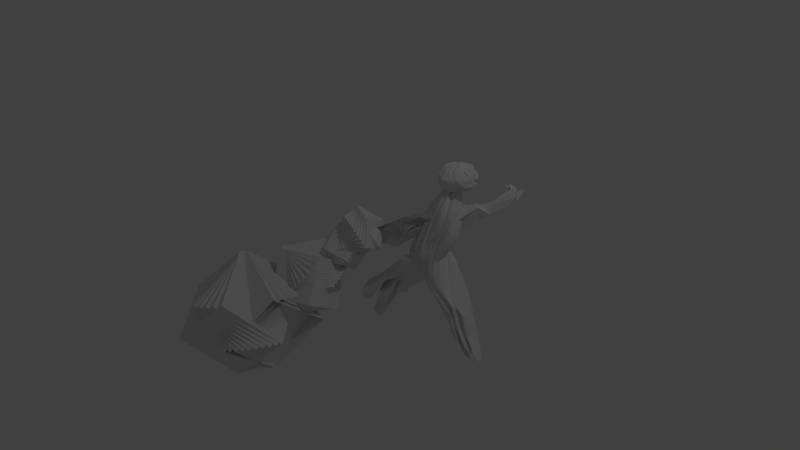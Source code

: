 # Source: human_central.blend  (saved by Blender 2.75.0; exported with 4.5.12 LTS)
import bpy
from mathutils import Matrix  # noqa: F401  (used for matrix-valued properties, if any)

bpy.ops.wm.read_factory_settings(use_empty=True)
scene = bpy.context.scene
scene.name = 'Scene'

# ---- collections
col_collection_1 = bpy.data.collections.new('Collection 1'); scene.collection.children.link(col_collection_1)
col_collection_14 = bpy.data.collections.new('Collection 14'); scene.collection.children.link(col_collection_14)

# ---- world
world_world = bpy.data.worlds.new('World'); scene.world = world_world
world_world.color = (0.05088, 0.05088, 0.05088)
world_world.use_sun_shadow = False
world_world.sun_shadow_jitter_overblur = 0.0
world_world.cycles.sampling_method = 'MANUAL'
world_world.cycles.sample_map_resolution = 256

# ---- cameras
cam_camera = bpy.data.cameras.new('Camera')
cam_camera.clip_end = 100.0
cam_camera.lens = 35.0
cam_camera.sensor_width = 32.0
cam_camera.sensor_height = 18.0
cam_camera.ortho_scale = 7.314
cam_camera.dof.focus_distance = 0.0
cam_camera.dof.aperture_fstop = 128.0

# ---- lights
light_lamp = bpy.data.lights.new('Lamp', 'POINT')
light_lamp.transmission_factor = 0.0
light_lamp.cutoff_distance = 30.0
light_lamp.energy = 100.0
light_lamp.shadow_buffer_clip_start = 1.001
light_lamp.shadow_soft_size = 0.1
light_lamp.shadow_maximum_resolution = 0.006
light_lamp.use_absolute_resolution = True
light_lamp.cycles.use_multiple_importance_sampling = False

# ---- meshes
me_cube_008 = bpy.data.meshes.new('Cube.008')
me_cube_008.from_pydata([(-0.5661, -2.365, -1.919), (-6.921, -13.57, 4.066), (-0.3546, 0.9614, -1.088), (-7.01, -10.38, 5.263), (1.731, -2.643, 0.6188), (-5.065, -14.99, 3.932), (1.942, 0.6835, 1.45), (-5.24, -12.25, 5.169), (-5.07, -10.57, 4.435), (-3.134, -8.033, 2.911), (-3.002, -8.159, 2.842), (-3.407, -7.323, 1.04), (-3.857, -7.508, 1.359), (-5.16, -8.596, 2.746), (-6.242, -8.618, 3.788), (-2.435, -4.851, 3.165), (-3.741, -5.775, 3.613), (-4.05, -3.306, 2.359), (-5.573, -4.88, 3.147), (-1.231, -5.219, 1.429), (-1.429, -5.777, 1.619), (-3.24, -5.584, 0.9331), (-3.042, -4.804, 0.802), (-5.346, -6.875, 2.963), (-4.257, -7.87, 1.763), (-0.2827, -2.87, 3.154), (-0.5121, -2.536, 3.381), (-2.481, -5.418, -0.8937), (-2.909, -2.832, 0.1944), (-3.822, -3.229, 1.84), (-3.265, -4.186, 2.678), (-2.372, -4.336, -0.4137), (-0.9403, -3.787, 3.676), (0.2785, -4.371, 1.77), (-3.293, -4.332, 0.6253), (-6.485, -14.16, 5.131), (-6.478, -11.56, 6.31), (-6.452, -11.28, 6.326), (-5.042, -12.83, 6.194), (-4.932, -10.43, 4.784), (-4.688, -14.06, 6.018), (-5.143, -14.23, 4.081)], [], [(34, 29, 28), (30, 15, 32, 25), (7, 40, 39), (10, 12, 11, 21, 20), (0, 2, 6, 4), (35, 40, 38, 37, 36), (8, 14, 9), (9, 14, 13, 12, 10), (5, 1, 14, 8), (11, 12, 24), (13, 23, 24), (12, 13, 24), (19, 22, 27, 31, 33), (20, 21, 22, 19), (2, 28, 29, 17, 26, 6), (17, 30, 25, 26), (18, 30, 17), (37, 38, 39), (16, 15, 30), (18, 16, 30), (0, 31, 27, 28, 2), (27, 34, 28), (1, 35, 36, 3, 18, 17, 29, 34, 27, 22, 21, 11, 24, 23, 13, 14), (33, 31, 0, 4), (32, 33, 4, 6, 26, 25), (3, 37, 39, 16, 18), (38, 7, 39), (40, 41, 5, 8, 9, 10, 20, 19, 33, 32, 15, 16, 39), (36, 37, 3), (38, 40, 7), (5, 41, 35, 1), (41, 40, 35)])
me_cube_008.use_remesh_preserve_volume = False
me_cube_008.use_remesh_preserve_attributes = False
me_cube_008.use_mirror_vertex_groups = False
me_cube_008.update()
me_icosphere = bpy.data.meshes.new('Icosphere')
me_icosphere.from_pydata([(0.1302, -0.01902, -1.024), (0.7236, -0.5257, -0.4472), (-0.2541, -0.7501, -0.5438), (-0.7723, -0.04032, -0.4241), (-0.09744, 0.7272, -0.3872), (0.5793, 0.5614, -0.4307), (0.2764, -0.8506, 0.4472), (-0.7236, -0.5257, 0.4472), (-0.4473, 0.5561, 0.3903), (0.5055, 0.6702, 0.5007), (0.8658, 0.05357, 0.4044), (0.01125, -0.05396, 0.9438), (-0.1402, -0.3995, -0.9472), (0.4253, -0.309, -0.8507), (0.2629, -0.809, -0.5257), (0.8537, -0.02689, -0.5012), (0.5401, 0.3255, -0.9117), (-0.3955, -0.01902, -0.8742), (-0.6659, -0.3995, -0.6223), (0.209, 0.3458, -0.8379), (-0.2015, 0.3558, -0.505), (0.5673, 0.6931, -0.52), (0.9511, -0.309, 0.0), (0.9511, 0.309, 0.0), (0.0, -1.0, 0.0), (0.5878, -0.809, 0.0), (-0.7161, -0.2661, -0.04519), (-0.5655, -0.7085, -0.09658), (-0.4144, 0.7744, -6.273e-05), (-0.5488, 0.3053, -0.03099), (0.7973, 0.6213, 0.1223), (0.005791, 1.017, -0.02406), (0.656, -0.5339, 0.442), (-0.2629, -0.809, 0.5257), (-0.6898, 0.04186, 0.5089), (-0.003991, 0.8408, 0.5766), (0.6323, 0.609, 0.6276), (0.09387, -0.4478, 0.8177), (0.4436, 0.1549, 0.7321), (-0.4253, -0.309, 0.8507), (-0.449, 0.2421, 0.7855), (-0.02113, 0.3005, 0.86), (-0.5466, -0.05934, -0.5522), (-0.7696, -0.4276, -0.09658), (-0.2565, 0.1723, -0.8742), (0.1034, 0.06339, -0.999), (0.8057, 0.2151, 0.481), (0.4245, -0.5353, 0.5703), (0.9018, 0.3368, 0.04929), (0.6594, -0.5886, 0.375), (0.9387, 0.318, 0.02469), (0.8964, 0.3177, 0.131), (0.492, 0.06612, 0.7709), (0.9268, -0.3266, 0.04842), (0.9433, -0.2667, 0.06119), (0.5377, 0.5249, -0.7376), (0.7581, -0.383, -0.4685), (0.6984, -0.5074, -0.4813), (0.615, 0.3799, -0.8104), (0.9701, 0.03314, -0.3279), (0.6209, -0.1669, -0.7013), (0.184, 0.4192, -0.8979), (0.7008, 0.3313, -0.4686), (0.5266, 0.2262, -0.7277), (0.4539, 0.2791, -0.7832), (0.3736, 0.09978, -0.777), (0.3208, -0.7734, -0.5159), (0.1581, -0.9486, 0.0), (-0.3298, 0.6374, -0.4342), (-0.4272, 0.5405, -0.2841), (-0.5101, 0.1433, -0.4461), (-0.7886, 0.04848, -0.2956), (1.017, 0.2126, -0.09277), (0.9921, 0.1368, -0.2218), (0.8912, 0.224, -0.3893), (0.7628, 0.528, 0.04929), (0.492, 0.6548, -0.1463), (0.7161, 0.4819, -0.3194), (0.7363, 0.4626, -0.2797), (0.1219, 0.6687, 0.6663), (0.5624, 0.7165, 0.422), (0.5062, 0.921, 0.02489), (0.5668, 0.8622, -0.1488), (0.512, 0.6059, 0.4244), (0.639, 0.6281, -0.1332), (0.1922, 0.8604, -0.3843), (0.3816, 0.8726, 0.128), (0.4294, 0.8245, 0.05308), (0.2375, 0.9702, -0.05211), (0.7443, 0.5309, 0.374), (0.3064, 0.7902, -0.21), (0.3756, 0.6675, -0.4161), (0.527, 0.6564, 0.4533), (0.2207, 0.8182, 0.1925), (-0.1517, 0.8671, -0.006513), (0.08984, 0.7818, 0.2591), (0.09101, 0.8086, 0.2024), (0.0251, 0.542, 0.8685), (0.2771, 0.4508, 0.8052), (0.1421, 0.592, 0.8404), (0.4551, 0.4389, 0.7872), (0.5056, 0.5249, 0.7483), (0.3671, 0.5429, 0.7421), (0.01488, 0.7723, 0.6145), (0.6341, 0.434, 0.6374), (0.6863, 0.5692, 0.5883), (0.3462, 0.5547, 0.7324), (0.3768, 0.5254, 0.7283), (0.3199, 0.722, 0.5142), (0.3031, 0.7585, 0.2421), (0.05331, 0.7041, 0.3015), (0.3878, 0.7173, 0.2901), (0.1535, 0.7131, 0.5564), (0.3871, 0.6979, 0.4271), (0.4114, 0.5643, 0.6671)], [], [(24, 14, 66, 67), (57, 60, 15, 56), (0, 12, 17), (45, 44, 19), (16, 0, 61), (2, 14, 24), (43, 27, 7), (4, 68, 28), (91, 90, 76), (1, 22, 25), (2, 24, 27), (3, 26, 71), (4, 28, 94, 31), (84, 75, 48, 23, 78), (37, 6, 47), (7, 33, 39), (8, 34, 40), (57, 13, 60), (38, 41, 11), (38, 52, 104, 105, 36, 100, 41), (80, 9, 114, 107, 101), (41, 40, 11), (97, 35, 40), (35, 8, 40), (40, 39, 11), (40, 34, 39), (34, 7, 39), (39, 37, 11), (39, 33, 37), (33, 6, 37), (37, 38, 11), (37, 47, 38), (32, 10, 38), (0, 45, 19, 61), (23, 48, 50), (9, 80, 81, 82, 86, 83), (17, 18, 42), (26, 7, 34), (27, 33, 7), (27, 24, 33), (24, 6, 33), (25, 49, 6), (25, 22, 53, 49), (22, 54, 53), (30, 90, 21, 85, 87), (21, 4, 31, 85), (28, 29, 8), (42, 3, 71, 70, 20), (59, 74, 72, 73), (26, 43, 7), (24, 67, 25, 6), (3, 18, 43, 26), (18, 12, 2, 27, 43), (15, 60, 0, 16, 64, 65, 63), (15, 62, 5, 74, 59), (30, 87, 81), (92, 80, 36, 89), (19, 4, 21), (19, 20, 68, 4), (19, 44, 20), (74, 77, 78), (18, 3, 42), (17, 12, 18), (34, 8, 29, 26), (15, 63, 62), (67, 66, 1), (0, 17, 42, 20, 44, 45), (12, 14, 2), (12, 13, 14), (13, 57, 1, 66, 14), (49, 53, 32, 47, 6), (94, 96, 95), (59, 56, 15), (50, 51, 46, 10, 54), (55, 21, 91, 5, 58), (54, 10, 32, 53), (75, 30, 89), (50, 48, 51), (47, 32, 38), (10, 46, 52, 38), (23, 50, 54, 22, 1, 56, 59, 73, 72), (46, 104, 52), (1, 57, 56), (88, 31, 93, 109, 111, 83, 86), (25, 67, 1), (74, 5, 77), (63, 65, 64, 16, 58, 5, 62), (13, 12, 0, 60), (26, 29, 71), (28, 69, 29), (72, 74, 78, 23), (29, 70, 71), (68, 20, 69), (28, 68, 69), (69, 20, 70, 29), (79, 35, 97, 99), (109, 113, 111), (55, 58, 16, 61, 19, 21), (76, 30, 75, 84), (36, 80, 101, 100), (103, 106, 107, 114, 112), (85, 31, 88), (87, 85, 88, 82), (87, 82, 81), (82, 88, 86), (76, 90, 30), (91, 21, 90), (5, 91, 76), (30, 81, 80, 92), (89, 30, 92), (48, 75, 89, 36, 51), (5, 76, 84, 78, 77), (94, 28, 8, 35, 96), (31, 94, 95), (79, 110, 96, 35), (31, 95, 93), (101, 98, 41), (99, 97, 41), (100, 101, 41), (99, 41, 98), (41, 97, 40), (79, 99, 98, 102, 106, 103), (36, 105, 46, 51), (105, 104, 46), (106, 102, 107), (101, 107, 102, 98), (95, 96, 110, 113, 109, 93), (110, 79, 103, 112), (113, 110, 112, 108), (113, 108, 83, 111), (112, 114, 9, 83, 108)])
me_icosphere.use_remesh_preserve_volume = False
me_icosphere.use_remesh_preserve_attributes = False
me_icosphere.use_mirror_vertex_groups = False
me_icosphere.update()
me_cylinder_001 = bpy.data.meshes.new('Cylinder.001')
me_cylinder_001.from_pydata([(0.1755, 0.4292, -1.108), (0.5167, -0.3087, 1.929), (0.2609, 0.4032, -1.126), (0.5223, -0.3275, 1.954), (0.3403, 0.3609, -1.139), (0.525, -0.3508, 1.976), (0.4107, 0.304, -1.148), (0.5247, -0.3775, 1.994), (0.3351, 0.2438, -1.073), (0.4118, -0.2175, 1.935), (0.3799, 0.1647, -1.071), (0.4074, -0.249, 1.939), (0.4091, 0.07882, -1.064), (0.3862, -0.107, 1.706), (0.4487, -0.01524, -1.106), (0.3094, -0.3313, 1.784), (0.4439, -0.1046, -1.09), (0.2989, -0.3705, 1.777), (0.4029, -0.2035, -1.014), (0.3387, -0.3429, 1.747), (0.367, -0.2762, -0.9888), (0.4116, -0.4761, 1.978), (0.3182, -0.3389, -0.9617), (0.3312, -0.5819, 1.968), (0.2589, -0.3897, -0.9341), (0.3163, -0.5919, 1.941), (0.1894, -0.4384, -0.9661), (0.3023, -0.596, 1.913), (0.1063, -0.4644, -0.94), (0.2898, -0.594, 1.883), (0.01904, -0.4733, -0.9157), (0.2791, -0.586, 1.854), (-0.1189, -0.4543, -0.8825), (0.2209, -0.5622, 1.838), (-0.2042, -0.4282, -0.8646), (0.2153, -0.5434, 1.812), (-0.2336, -0.3962, -0.8628), (0.2626, -0.5304, 1.779), (-0.3041, -0.3393, -0.8541), (0.1761, -0.4582, 1.91), (-0.3628, -0.2699, -0.8506), (0.1091, -0.4233, 1.883), (-0.4077, -0.1908, -0.8524), (0.1152, -0.3925, 1.876), (-0.4997, -0.1269, -0.8275), (0.05435, -0.3865, 1.89), (-0.5121, -0.03761, -0.8395), (0.229, -0.405, 1.775), (-0.7511, -0.008718, -1.115), (0.2628, -0.3916, 1.809), (-0.8048, 0.08933, -1.354), (0.4045, -0.3231, 1.804), (-0.5506, 0.269, -1.295), (0.4119, -0.2887, 1.793), (-0.3835, 0.3041, -1.128), (0.4391, -0.2765, 1.808), (-0.2657, 0.3652, -0.9843), (0.5083, -0.3405, 1.834), (-0.1899, 0.4075, -1.011), (0.4392, -0.3168, 1.895), (-0.08371, 0.4294, -1.013), (0.4144, -0.301, 1.912), (0.003512, 0.4382, -1.037), (0.425, -0.3089, 1.941), (0.07321, 0.1655, 0.262), (0.1329, 0.1644, 0.2523), (0.1758, 0.1428, 0.1375), (0.2505, 0.1033, 0.17), (0.2485, 0.1083, 0.1485), (0.2936, 0.07756, 0.1563), (-0.1727, 0.04938, 0.1755), (-0.06419, 0.1134, 0.153), (0.09802, 0.1204, 0.1814), (0.0821, 0.1718, 0.2493), (-0.3303, -0.0471, -0.01898), (-0.2222, -0.3758, -0.09009), (-0.1979, -0.3246, -0.07875), (-0.214, -0.2558, -0.06518), (-0.2181, -0.1835, -0.05357), (-0.2861, -0.09699, -0.05175), (0.337, -0.03552, 0.1459), (0.2175, -0.4493, -0.3122), (0.319, -0.2668, -0.1495), (0.4557, -0.02159, 0.01483), (0.3463, -0.1521, 0.06472), (-0.04104, -0.509, -0.177), (0.2602, -0.2875, -0.2859), (0.1256, -0.5824, -0.2501), (0.3189, -0.1503, 0.05522), (0.1993, -0.4913, -0.02714), (0.1482, -0.5119, -0.09232), (0.09381, -0.5208, -0.1572), (0.02323, -0.526, -0.1373), (0.2584, -0.2248, 1.303), (0.2488, -0.235, 1.375), (0.406, -0.0719, 1.266), (0.2549, -0.2667, 1.459), (0.197, -0.2341, 1.326), (0.1959, -0.3177, 1.546), (0.4071, -0.1174, 1.237), (0.2899, -0.1814, 1.153), (0.371, -0.1104, 1.336), (0.2514, -0.1595, 1.3), (0.1783, -0.2205, 1.092), (0.3839, -0.1221, 1.29), (0.07458, -0.2684, 1.056), (-0.2119, 0.1583, -0.3696), (0.07587, 0.3482, -0.7396), (-0.2191, 0.2563, -0.633), (-0.05148, 0.3073, -0.5765), (-0.5313, 0.00263, -0.409), (-0.4987, 0.0743, -0.3966), (0.00789, 0.3408, -0.6928), (-0.2521, -0.3229, 0.7302), (-0.2849, -0.1796, 0.8998), (-0.05815, -0.4386, 0.6232), (-0.2317, -0.2352, 0.8476), (-0.2446, -0.2801, 0.796), (-0.01018, -0.2938, 1.326), (-0.1938, -0.3065, 0.9902), (0.04193, -0.477, 1.058), (0.01651, -0.4325, 0.9991), (-0.3768, -0.1559, 1.039), (-0.178, -0.197, 0.7563), (0.1157, -0.402, 1.344), (-0.262, -0.2898, 1.002), (-0.2427, -0.2737, 0.8034), (-0.001439, -0.3136, 0.7526), (0.2102, -0.5729, 1.236), (0.1864, -0.5674, 1.239), (0.1543, -0.5592, 1.04), (0.1139, -0.5488, 0.7881), (0.1106, -0.5479, 0.7674), (0.132, -0.472, 1.252), (-0.313, -0.1602, 0.7959), (0.08847, -0.4948, 1.261), (0.009975, -0.4137, 0.9821), (0.1331, -0.5539, 0.7681), (-0.1246, -0.2321, 0.7371), (-0.08066, -0.338, 0.6121), (-0.07132, -0.3922, 0.6262), (-0.1061, -0.4438, 0.7998), (-0.3726, -0.1314, 0.8647), (-0.2513, -0.3529, 0.6773), (-0.3297, -0.1489, 0.795), (0.3311, -0.01479, 0.9949), (0.1072, 0.1184, 0.4025), (0.2586, 0.08324, 0.2565), (0.2453, -0.04091, 0.9316), (0.9483, -0.2454, 0.6849), (0.2253, -0.5974, 1.006), (0.3325, 0.1852, 0.8846), (0.6831, -0.9379, 0.8633), (0.4796, -0.1632, 1.02)], [], [(82, 86, 87, 81), (83, 153, 151, 80), (44, 74, 123, 142, 122, 118, 45, 47, 49, 98, 105, 70, 110, 48, 46), (88, 86, 82), (26, 92, 85, 28), (28, 85, 132, 131, 130, 129, 29, 31, 30), (30, 31, 33, 141, 32), (134, 144, 138), (34, 75, 76, 36), (36, 76, 77, 38), (38, 77, 78, 40), (40, 78, 79, 42), (42, 79, 74, 44), (98, 49, 51, 96), (148, 145, 146), (101, 102, 95), (147, 146, 145, 95, 102, 59, 61), (3, 1, 63, 61, 59, 57, 55, 53, 51, 49, 47, 45, 43, 41, 39, 37, 35, 33, 31, 29, 27, 25, 23, 21, 19, 17, 15, 13, 11, 9, 7, 5), (69, 67, 147, 61, 63), (0, 2, 4, 6, 8, 10, 12, 14, 16, 18, 20, 22, 24, 26, 28, 30, 32, 34, 36, 38, 40, 42, 44, 46, 48, 50, 52, 54, 56, 58, 60, 62), (0, 1, 3, 5, 7, 153, 83, 6, 4, 2), (112, 68, 69, 107), (68, 67, 69), (109, 66, 68, 112), (66, 65, 67, 68), (118, 124, 39, 41, 43, 45), (72, 100, 99, 148, 73), (110, 70, 71, 111), (127, 116, 114, 134), (140, 143, 113), (140, 113, 117, 139), (127, 126, 116), (8, 84, 88, 82, 12, 10), (12, 82, 81, 18, 16, 14), (6, 83, 80, 84, 8), (86, 149, 152, 87), (128, 129, 130), (89, 87, 152, 150, 21, 23, 25, 27, 128, 130, 131, 137, 132, 85, 92, 91, 90), (84, 80, 88), (80, 151, 149, 86, 88), (107, 69, 63, 1, 0, 62, 60, 112), (70, 105, 103, 71), (71, 103, 100, 72), (97, 57, 59, 102, 101), (96, 51, 53, 55, 57, 97, 93, 94), (104, 97, 101), (94, 93, 97, 104, 99, 100, 103, 105, 98, 96), (52, 106, 108, 54), (54, 108, 109, 58, 56), (58, 109, 112, 60), (48, 110, 111, 50), (50, 111, 106, 52), (72, 73, 64, 65, 66, 109, 108, 106, 111, 71), (120, 135, 133, 121), (121, 133, 124, 125, 136), (141, 119, 125, 122, 142, 144, 134, 114, 116, 126, 117, 113, 143), (133, 37, 39, 124), (122, 125, 124, 118), (136, 125, 119), (77, 139, 117, 126, 127, 78), (128, 27, 29, 129), (132, 137, 131), (78, 127, 134, 138, 79), (135, 35, 37, 133), (144, 123, 74, 79, 138), (141, 33, 35, 135, 120, 121, 136, 119), (32, 141, 143, 115, 75, 34), (144, 142, 123), (75, 115, 143, 140, 76), (76, 140, 139, 77), (148, 99, 104, 101, 95, 145), (73, 148, 146, 65, 64), (67, 65, 146, 147), (150, 152, 19, 21), (153, 7, 9, 151), (149, 13, 15, 17, 19, 152), (151, 9, 11, 13, 149), (91, 92, 26, 24, 22, 20, 18, 81, 87, 89, 90)])
me_cylinder_001.use_remesh_preserve_volume = False
me_cylinder_001.use_remesh_preserve_attributes = False
me_cylinder_001.use_mirror_vertex_groups = False
me_cylinder_001.update()
me_cube_001 = bpy.data.meshes.new('Cube.001')
me_cube_001.from_pydata([(-1.0, -1.0, -1.0), (-1.0, -1.0, 1.0), (-1.0, 1.0, -1.0), (-1.0, 1.0, 1.0), (1.0, -1.0, -1.0), (1.0, -1.0, 1.0), (1.0, 1.0, -1.0), (1.0, 1.0, 1.0), (-0.9637, -0.7639, -1.12), (-1.125, -0.9714, 0.8622), (-0.7445, 1.211, -0.8959), (-0.9061, 1.004, 1.087), (1.018, -0.9994, -0.9836), (0.8561, -1.207, 0.999), (1.237, 0.9758, -0.7591), (1.075, 0.7683, 1.224), (-0.8922, -0.5226, -1.211), (-1.235, -0.9141, 0.7202), (-0.4767, 1.379, -0.7515), (-0.8196, 0.9875, 1.18), (1.034, -1.003, -0.9661), (0.6909, -1.394, 0.9649), (1.449, 0.8991, -0.5067), (1.106, 0.5075, 1.424), (-0.7876, -0.2832, -1.269), (-1.326, -0.8299, 0.5783), (-0.2046, 1.498, -0.5712), (-0.7433, 0.9516, 1.276), (1.048, -1.009, -0.948), (0.5094, -1.556, 0.8988), (1.631, 0.772, -0.2507), (1.092, 0.2254, 1.596), (-0.653, -0.05322, -1.292), (-1.396, -0.7213, 0.4409), (0.06349, 1.565, -0.3604), (-0.6793, 0.8972, 1.372), (1.06, -1.02, -0.9299), (0.3173, -1.688, 0.8027), (1.777, 0.5986, 0.001361), (1.034, -0.06941, 1.734), (-0.4926, 0.1605, -1.28), (-1.442, -0.5915, 0.3122), (0.3194, 1.578, -0.1257), (-0.6298, 0.8259, 1.466), (1.069, -1.033, -0.9122), (0.1202, -1.785, 0.6795), (1.881, 0.3841, 0.2417), (0.9322, -0.3679, 1.833), (-0.3113, 0.3515, -1.233), (-1.463, -0.4447, 0.1959), (0.5553, 1.536, 0.126), (-0.596, 0.7399, 1.555), (1.076, -1.05, -0.8956), (-0.07572, -1.846, 0.5329), (1.942, 0.135, 0.463), (0.7909, -0.6611, 1.891), (-0.1145, 0.5138, -1.152), (-1.458, -0.2851, 0.09579), (0.7641, 1.441, 0.3869), (-0.5792, 0.6419, 1.635), (1.079, -1.068, -0.8806), (-0.2646, -1.867, 0.3674), (1.957, -0.1412, 0.6585), (0.614, -0.9401, 1.906), (0.09172, 0.6427, -1.041), (-1.427, -0.1177, 0.01477), (0.9394, 1.295, 0.6492), (-0.5798, 0.5347, 1.705), (1.078, -1.088, -0.8675), (-0.4407, -1.849, 0.188), (1.926, -0.436, 0.8224), (0.407, -1.196, 1.878), (0.3012, 0.7341, -0.9017), (-1.372, 0.05253, -0.04468), (1.076, 1.103, 0.9048), (-0.5977, 0.4217, 1.762), (1.075, -1.11, -0.8568), (-0.5986, -1.791, 0.0002106), (1.85, -0.7405, 0.9497), (0.1761, -1.422, 1.807)], [], [(1, 0, 2, 3), (3, 2, 6, 7), (7, 6, 4, 5), (5, 4, 0, 1), (0, 4, 6, 2), (5, 1, 3, 7), (9, 8, 10, 11), (11, 10, 14, 15), (15, 14, 12, 13), (13, 12, 8, 9), (8, 12, 14, 10), (13, 9, 11, 15), (17, 16, 18, 19), (19, 18, 22, 23), (23, 22, 20, 21), (21, 20, 16, 17), (16, 20, 22, 18), (21, 17, 19, 23), (25, 24, 26, 27), (27, 26, 30, 31), (31, 30, 28, 29), (29, 28, 24, 25), (24, 28, 30, 26), (29, 25, 27, 31), (33, 32, 34, 35), (35, 34, 38, 39), (39, 38, 36, 37), (37, 36, 32, 33), (32, 36, 38, 34), (37, 33, 35, 39), (41, 40, 42, 43), (43, 42, 46, 47), (47, 46, 44, 45), (45, 44, 40, 41), (40, 44, 46, 42), (45, 41, 43, 47), (49, 48, 50, 51), (51, 50, 54, 55), (55, 54, 52, 53), (53, 52, 48, 49), (48, 52, 54, 50), (53, 49, 51, 55), (57, 56, 58, 59), (59, 58, 62, 63), (63, 62, 60, 61), (61, 60, 56, 57), (56, 60, 62, 58), (61, 57, 59, 63), (65, 64, 66, 67), (67, 66, 70, 71), (71, 70, 68, 69), (69, 68, 64, 65), (64, 68, 70, 66), (73, 75, 74, 72), (75, 79, 78, 74), (79, 77, 76, 78), (77, 73, 72, 76), (72, 74, 78, 76)])
me_cube_001.use_remesh_preserve_volume = False
me_cube_001.use_remesh_preserve_attributes = False
me_cube_001.use_mirror_vertex_groups = False
me_cube_001.update()
me_cube_002 = bpy.data.meshes.new('Cube.002')
me_cube_002.from_pydata([(-0.5661, -2.365, -1.919), (-6.921, -13.57, 4.066), (-0.3546, 0.9614, -1.088), (-7.01, -10.38, 5.263), (1.731, -2.643, 0.6188), (-5.065, -14.99, 3.932), (1.942, 0.6835, 1.45), (-5.24, -12.25, 5.169), (-5.07, -10.57, 4.435), (-3.134, -8.033, 2.911), (-3.002, -8.159, 2.842), (-3.407, -7.323, 1.04), (-3.857, -7.508, 1.359), (-5.16, -8.596, 2.746), (-6.242, -8.618, 3.788), (-2.435, -4.851, 3.165), (-3.741, -5.775, 3.613), (-4.05, -3.306, 2.359), (-5.573, -4.88, 3.147), (-1.231, -5.219, 1.429), (-1.429, -5.777, 1.619), (-3.24, -5.584, 0.9331), (-3.042, -4.804, 0.802), (-5.346, -6.875, 2.963), (-4.257, -7.87, 1.763), (-0.2827, -2.87, 3.154), (-0.5121, -2.536, 3.381), (-2.481, -5.418, -0.8937), (-2.909, -2.832, 0.1944), (-3.822, -3.229, 1.84), (-3.265, -4.186, 2.678), (-2.372, -4.336, -0.4137), (-0.9403, -3.787, 3.676), (0.2785, -4.371, 1.77), (-3.293, -4.332, 0.6253), (-6.485, -14.16, 5.131), (-6.478, -11.56, 6.31), (-6.452, -11.28, 6.326), (-5.042, -12.83, 6.194), (-4.932, -10.43, 4.784), (-4.688, -14.06, 6.018), (-5.143, -14.23, 4.081)], [], [(34, 29, 28), (30, 15, 32, 25), (7, 40, 39), (10, 12, 11, 21, 20), (0, 2, 6, 4), (35, 40, 38, 37, 36), (8, 14, 9), (9, 14, 13, 12, 10), (5, 1, 14, 8), (11, 12, 24), (13, 23, 24), (12, 13, 24), (19, 22, 27, 31, 33), (20, 21, 22, 19), (2, 28, 29, 17, 26, 6), (17, 30, 25, 26), (18, 30, 17), (37, 38, 39), (16, 15, 30), (18, 16, 30), (0, 31, 27, 28, 2), (27, 34, 28), (1, 35, 36, 3, 18, 17, 29, 34, 27, 22, 21, 11, 24, 23, 13, 14), (33, 31, 0, 4), (32, 33, 4, 6, 26, 25), (3, 37, 39, 16, 18), (38, 7, 39), (40, 41, 5, 8, 9, 10, 20, 19, 33, 32, 15, 16, 39), (36, 37, 3), (38, 40, 7), (5, 41, 35, 1), (41, 40, 35)])
me_cube_002.use_remesh_preserve_volume = False
me_cube_002.use_remesh_preserve_attributes = False
me_cube_002.use_mirror_vertex_groups = False
me_cube_002.update()
me_cube_003 = bpy.data.meshes.new('Cube.003')
me_cube_003.from_pydata([(-0.1451, -0.8061, -0.674), (-5.264, -7.846, 3.737), (-0.01904, 1.416, -0.9175), (-4.852, -5.822, 3.249), (0.5341, -0.2871, -1.028), (-2.459, -8.047, 5.505), (0.4204, 1.903, -1.478), (-2.368, -6.511, 4.82), (-2.154, -2.024, 1.887), (-2.55, -5.174, 3.954), (-1.725, -2.86, 2.255), (-0.8122, -4.046, 1.491), (-1.866, -5.538, 0.7558), (-0.5501, 0.3553, -0.1742), (-0.3665, -3.137, 1.166), (-0.3794, -2.94, 0.8108), (-1.104, -1.829, -0.1944), (-1.174, -1.921, -0.1414), (-2.588, -3.699, 0.5787), (-4.256, -6.679, 1.587), (-0.06983, -1.359, -0.1622), (-0.7624, -1.623, -0.207), (-1.018, -1.813, 1.735), (-0.713, -0.9717, 0.01152), (-1.101, -3.287, 0.977), (-0.5005, -3.166, 1.157), (-1.067, -3.596, 1.282), (-0.478, -3.024, 0.8674), (-1.199, -1.91, -0.3869), (-1.791, -1.825, 1.078), (-1.382, -1.128, 0.8973), (-3.153, -3.42, 2.347), (-0.3153, -1.071, -0.2732), (-0.4622, -1.265, -0.162), (-2.016, -3.035, 0.4961), (-1.276, -1.542, 0.3611), (-1.747, -2.12, 1.047), (-1.403, -1.753, 0.6664)], [], [(32, 30, 2, 0), (8, 10, 22, 13, 6, 2, 30, 29), (13, 23, 20, 4, 6), (12, 26, 25, 14, 11), (0, 2, 6, 4), (5, 7, 3, 1), (3, 7, 9, 8, 31), (8, 9, 10), (7, 5, 12, 11, 10, 9), (22, 23, 13), (24, 17, 16, 27, 25), (25, 27, 14), (5, 1, 19, 12), (17, 24, 18, 34), (12, 19, 26), (19, 18, 24, 26), (26, 24, 25), (20, 21, 33, 32, 0, 4), (14, 27, 15), (23, 15, 20), (10, 11, 14, 15, 23, 22), (27, 16, 28, 21, 20, 15), (1, 3, 31, 34, 18, 19), (17, 34, 36, 37, 16), (34, 31, 36), (31, 8, 29, 36), (28, 35, 33, 21), (16, 37, 35, 28), (35, 37, 29, 30), (37, 36, 29), (33, 35, 30, 32)])
me_cube_003.use_remesh_preserve_volume = False
me_cube_003.use_remesh_preserve_attributes = False
me_cube_003.use_mirror_vertex_groups = False
me_cube_003.update()
me_cube_004 = bpy.data.meshes.new('Cube.004')
me_cube_004.from_pydata([(-2.328, -2.628, 1.861), (-1.681, -1.423, 2.859), (-0.6846, -2.664, 1.373), (-1.66, -3.832, 2.014), (0.2833, 0.335, -0.8941), (-2.792, -5.75, 5.422), (-2.149, -3.462, 1.835), (-3.475, -5.806, 4.385), (-2.297, -2.23, 2.458), (-0.7525, -0.3827, 0.01396), (-3.148, -4.607, 4.592), (-0.975, -1.442, 2.139), (-0.1905, 0.2605, -0.2317), (-1.917, -4.397, 4.284), (-0.8314, -3.374, 1.775), (0.3471, -0.7407, -0.3112), (-2.662, -5.36, 3.962), (-0.2571, -1.325, 0.246), (-1.043, -1.784, 0.7966), (-3.241, -5.57, 3.531), (-0.9571, -0.3891, 0.3423), (-3.21, -4.322, 3.909), (-0.2866, -1.845, 0.5394), (-1.398, -4.331, 3.519), (-0.1608, -0.7613, 0.2246), (-2.305, -3.765, 3.529), (-1.863, -2.103, 1.323), (-1.633, -1.867, 1.169), (-1.752, -1.944, 1.483), (-1.616, -1.765, 1.313), (-2.321, -4.104, 2.267), (-1.906, -2.926, 1.561), (-2.756, -4.399, 3.39), (-1.34, -1.3, 1.985), (-1.294, -1.244, 1.898), (-0.8172, -2.635, 1.74), (-0.9377, -3.212, 2.298), (-1.089, -4.144, 2.942), (-0.7816, -3.458, 1.703), (-1.791, -3.48, 2.903), (-0.4008, -2.281, 0.8705), (-1.038, -3.787, 2.586), (-0.8329, -3.376, 1.833), (-1.503, -2.393, 1.292), (-0.9346, -2.575, 1.164), (-2.04, -4.749, 2.909), (-2.533, -4.755, 2.888), (-2.672, -5.314, 3.319)], [], [(0, 6, 30, 32), (0, 32, 7, 21, 8), (0, 8, 28, 26), (0, 26, 31, 6), (1, 8, 21, 10), (1, 10, 25, 39, 11), (1, 11, 24, 12, 34, 33), (1, 33, 28, 8), (2, 11, 39, 35), (41, 37, 13, 23), (40, 38, 22, 15), (2, 40, 15, 24, 11), (3, 14, 42, 41, 23, 16, 45), (6, 3, 30), (3, 6, 31), (3, 44, 17, 22, 38, 14), (4, 17, 18, 9), (4, 9, 20, 12), (4, 12, 24, 15), (4, 15, 22, 17), (5, 16, 23, 13), (5, 13, 25, 10), (5, 10, 21, 7), (5, 7, 19, 16), (7, 32, 47, 19), (34, 12, 20, 29), (33, 34, 29, 28), (44, 3, 31, 43), (27, 29, 20, 9), (26, 28, 29, 27), (45, 16, 19, 47), (27, 9, 18), (26, 27, 18, 43, 31), (39, 25, 13, 37), (35, 39, 37, 36), (42, 36, 41), (41, 36, 37), (2, 35, 36, 42, 14), (2, 14, 38, 40), (17, 44, 43, 18), (32, 30, 46), (47, 32, 46), (3, 45, 47, 46, 30)])
me_cube_004.use_remesh_preserve_volume = False
me_cube_004.use_remesh_preserve_attributes = False
me_cube_004.use_mirror_vertex_groups = False
me_cube_004.update()
me_cube_005 = bpy.data.meshes.new('Cube.005')
me_cube_005.from_pydata([(-0.4894, -0.5136, -1.483), (-4.438, -7.232, 4.314), (0.2641, 1.615, -0.8135), (-3.272, -7.023, 4.769), (1.234, -1.511, -1.821), (-4.662, -7.704, 4.644), (1.987, 0.6175, -1.151), (-3.496, -7.494, 5.099), (-4.018, -5.365, 3.763), (-2.18, -5.586, 4.53), (-2.234, -7.121, 4.971), (-4.36, -7.315, 3.745), (-3.603, -6.223, 3.982), (-2.483, -5.809, 4.577), (-2.562, -6.368, 4.988), (-3.682, -6.781, 4.393), (-1.705, -3.551, 2.994), (-1.645, -3.293, 2.8), (-1.673, -5.328, 3.295), (-1.657, -4.62, 2.605), (-3.111, -5.239, 2.569), (-1.912, -3.489, 0.5872), (-1.195, -1.794, 1.79), (-0.5843, -1.515, 1.663), (-0.5592, -0.5498, 0.921), (-0.4313, -0.5102, 0.7768), (-0.5416, -3.129, -0.08753), (-1.384, -1.497, -0.5332), (-1.608, -1.935, 0.04287), (-1.714, -2.72, 0.676), (-1.893, -3.048, 0.9517), (-1.198, -1.781, 1.625), (-1.289, -3.764, 2.078), (0.1652, -3.982, 1.615), (-0.1924, -3.261, -0.51), (-1.279, -3.602, 0.4355), (-1.943, -3.121, 1.018), (-2.21, -2.719, 1.355), (-1.658, -3.682, 0.6212), (-2.245, -3.696, 1.236), (-1.44, -1.358, 0.2108), (-3.952, -7.444, 2.63), (-3.896, -6.968, 3.244), (-4.324, -6.948, 2.907), (-4.083, -5.645, 3.707), (-4.055, -5.758, 3.927), (-4.184, -6.368, 4.241), (-4.086, -6.299, 3.175)], [], [(8, 9, 16, 17, 22, 30, 36, 37), (10, 18, 19, 17, 16), (18, 10, 20), (26, 29, 28), (0, 2, 6, 4), (5, 7, 3, 1), (12, 13, 9, 8), (13, 14, 10, 9), (14, 15, 46, 11, 10), (15, 12, 8, 44, 43, 11, 45, 46), (1, 3, 13, 12), (3, 7, 14, 13), (7, 5, 15, 14), (5, 1, 12, 15), (9, 10, 16), (17, 32, 33), (19, 18, 21), (32, 35, 33), (18, 20, 39, 21), (10, 11, 41, 42, 20), (28, 40, 27), (27, 25, 2, 0), (31, 23, 24, 40), (30, 22, 31, 29), (22, 23, 31), (29, 31, 40, 28), (40, 24, 25, 27), (39, 37, 36, 38, 21), (4, 34, 26, 28, 27, 0), (33, 35, 26, 34), (6, 33, 34, 4), (19, 21, 38, 35, 32), (23, 33, 6, 2, 25, 24), (17, 19, 32), (22, 17, 33, 23), (38, 36, 30, 29, 26, 35), (11, 43, 41), (43, 44, 47), (44, 8, 37, 39, 20, 42, 47), (43, 47, 42, 41), (46, 45, 11)])
me_cube_005.use_remesh_preserve_volume = False
me_cube_005.use_remesh_preserve_attributes = False
me_cube_005.use_mirror_vertex_groups = False
me_cube_005.update()
me_cube_000 = bpy.data.meshes.new('Cube.000')
me_cube_000.from_pydata([(-1.0, -1.0, -1.0), (-1.0, -1.0, 1.0), (-1.0, 1.0, -1.0), (-1.0, 1.0, 1.0), (1.0, -1.0, -1.0), (1.0, -1.0, 1.0), (1.0, 1.0, -1.0), (1.0, 1.0, 1.0), (-0.9637, -0.7639, -1.12), (-1.125, -0.9714, 0.8622), (-0.7445, 1.211, -0.8959), (-0.9061, 1.004, 1.087), (1.018, -0.9994, -0.9836), (0.8561, -1.207, 0.999), (1.237, 0.9758, -0.7591), (1.075, 0.7683, 1.224), (-0.8922, -0.5226, -1.211), (-1.235, -0.9141, 0.7202), (-0.4767, 1.379, -0.7515), (-0.8196, 0.9875, 1.18), (1.034, -1.003, -0.9661), (0.6909, -1.394, 0.9649), (1.449, 0.8991, -0.5067), (1.106, 0.5075, 1.424), (-0.7876, -0.2832, -1.269), (-1.326, -0.8299, 0.5783), (-0.2046, 1.498, -0.5712), (-0.7433, 0.9516, 1.276), (1.048, -1.009, -0.948), (0.5094, -1.556, 0.8988), (1.631, 0.772, -0.2507), (1.092, 0.2254, 1.596), (-0.653, -0.05322, -1.292), (-1.396, -0.7213, 0.4409), (0.06349, 1.565, -0.3604), (-0.6793, 0.8972, 1.372), (1.06, -1.02, -0.9299), (0.3173, -1.688, 0.8027), (1.777, 0.5986, 0.001361), (1.034, -0.06941, 1.734), (-0.4926, 0.1605, -1.28), (-1.442, -0.5915, 0.3122), (0.3194, 1.578, -0.1257), (-0.6298, 0.8259, 1.466), (1.069, -1.033, -0.9122), (0.1202, -1.785, 0.6795), (1.881, 0.3841, 0.2417), (0.9322, -0.3679, 1.833), (-0.3113, 0.3515, -1.233), (-1.463, -0.4447, 0.1959), (0.5553, 1.536, 0.126), (-0.596, 0.7399, 1.555), (1.076, -1.05, -0.8956), (-0.07572, -1.846, 0.5329), (1.942, 0.135, 0.463), (0.7909, -0.6611, 1.891), (-0.1145, 0.5138, -1.152), (-1.458, -0.2851, 0.09579), (0.7641, 1.441, 0.3869), (-0.5792, 0.6419, 1.635), (1.079, -1.068, -0.8806), (-0.2646, -1.867, 0.3674), (1.957, -0.1412, 0.6585), (0.614, -0.9401, 1.906), (0.09172, 0.6427, -1.041), (-1.427, -0.1177, 0.01477), (0.9394, 1.295, 0.6492), (-0.5798, 0.5347, 1.705), (1.078, -1.088, -0.8675), (-0.4407, -1.849, 0.188), (1.926, -0.436, 0.8224), (0.407, -1.196, 1.878), (0.3012, 0.7341, -0.9017), (-1.372, 0.05253, -0.04468), (1.076, 1.103, 0.9048), (-0.5977, 0.4217, 1.762), (1.075, -1.11, -0.8568), (-0.5986, -1.791, 0.0002106), (1.85, -0.7405, 0.9497), (0.1761, -1.422, 1.807)], [], [(1, 0, 2, 3), (3, 2, 6, 7), (7, 6, 4, 5), (5, 4, 0, 1), (0, 4, 6, 2), (5, 1, 3, 7), (9, 8, 10, 11), (11, 10, 14, 15), (15, 14, 12, 13), (13, 12, 8, 9), (8, 12, 14, 10), (13, 9, 11, 15), (17, 16, 18, 19), (19, 18, 22, 23), (23, 22, 20, 21), (21, 20, 16, 17), (16, 20, 22, 18), (21, 17, 19, 23), (25, 24, 26, 27), (27, 26, 30, 31), (31, 30, 28, 29), (29, 28, 24, 25), (24, 28, 30, 26), (29, 25, 27, 31), (33, 32, 34, 35), (35, 34, 38, 39), (39, 38, 36, 37), (37, 36, 32, 33), (32, 36, 38, 34), (37, 33, 35, 39), (41, 40, 42, 43), (43, 42, 46, 47), (47, 46, 44, 45), (45, 44, 40, 41), (40, 44, 46, 42), (45, 41, 43, 47), (49, 48, 50, 51), (51, 50, 54, 55), (55, 54, 52, 53), (53, 52, 48, 49), (48, 52, 54, 50), (53, 49, 51, 55), (57, 56, 58, 59), (59, 58, 62, 63), (63, 62, 60, 61), (61, 60, 56, 57), (56, 60, 62, 58), (61, 57, 59, 63), (65, 64, 66, 67), (67, 66, 70, 71), (71, 70, 68, 69), (69, 68, 64, 65), (64, 68, 70, 66), (73, 75, 74, 72), (75, 79, 78, 74), (79, 77, 76, 78), (77, 73, 72, 76), (72, 74, 78, 76)])
me_cube_000.use_remesh_preserve_volume = False
me_cube_000.use_remesh_preserve_attributes = False
me_cube_000.use_mirror_vertex_groups = False
me_cube_000.update()
me_cube_006 = bpy.data.meshes.new('Cube.006')
me_cube_006.from_pydata([(-1.0, -1.0, -1.0), (-1.0, -1.0, 1.0), (-1.0, 1.0, -1.0), (-1.0, 1.0, 1.0), (1.0, -1.0, -1.0), (1.0, -1.0, 1.0), (1.0, 1.0, -1.0), (1.0, 1.0, 1.0), (-0.9637, -0.7639, -1.12), (-1.125, -0.9714, 0.8622), (-0.7445, 1.211, -0.8959), (-0.9061, 1.004, 1.087), (1.018, -0.9994, -0.9836), (0.8561, -1.207, 0.999), (1.237, 0.9758, -0.7591), (1.075, 0.7683, 1.224), (-0.8922, -0.5226, -1.211), (-1.235, -0.9141, 0.7202), (-0.4767, 1.379, -0.7515), (-0.8196, 0.9875, 1.18), (1.034, -1.003, -0.9661), (0.6909, -1.394, 0.9649), (1.449, 0.8991, -0.5067), (1.106, 0.5075, 1.424), (-0.7876, -0.2832, -1.269), (-1.326, -0.8299, 0.5783), (-0.2046, 1.498, -0.5712), (-0.7433, 0.9516, 1.276), (1.048, -1.009, -0.948), (0.5094, -1.556, 0.8988), (1.631, 0.772, -0.2507), (1.092, 0.2254, 1.596), (-0.653, -0.05322, -1.292), (-1.396, -0.7213, 0.4409), (0.06349, 1.565, -0.3604), (-0.6793, 0.8972, 1.372), (1.06, -1.02, -0.9299), (0.3173, -1.688, 0.8027), (1.777, 0.5986, 0.001361), (1.034, -0.06941, 1.734), (-0.4926, 0.1605, -1.28), (-1.442, -0.5915, 0.3122), (0.3194, 1.578, -0.1257), (-0.6298, 0.8259, 1.466), (1.069, -1.033, -0.9122), (0.1202, -1.785, 0.6795), (1.881, 0.3841, 0.2417), (0.9322, -0.3679, 1.833), (-0.3113, 0.3515, -1.233), (-1.463, -0.4447, 0.1959), (0.5553, 1.536, 0.126), (-0.596, 0.7399, 1.555), (1.076, -1.05, -0.8956), (-0.07572, -1.846, 0.5329), (1.942, 0.135, 0.463), (0.7909, -0.6611, 1.891), (-0.1145, 0.5138, -1.152), (-1.458, -0.2851, 0.09579), (0.7641, 1.441, 0.3869), (-0.5792, 0.6419, 1.635), (1.079, -1.068, -0.8806), (-0.2646, -1.867, 0.3674), (1.957, -0.1412, 0.6585), (0.614, -0.9401, 1.906), (0.09172, 0.6427, -1.041), (-1.427, -0.1177, 0.01477), (0.9394, 1.295, 0.6492), (-0.5798, 0.5347, 1.705), (1.078, -1.088, -0.8675), (-0.4407, -1.849, 0.188), (1.926, -0.436, 0.8224), (0.407, -1.196, 1.878), (0.3012, 0.7341, -0.9017), (-1.372, 0.05253, -0.04468), (1.076, 1.103, 0.9048), (-0.5977, 0.4217, 1.762), (1.075, -1.11, -0.8568), (-0.5986, -1.791, 0.0002106), (1.85, -0.7405, 0.9497), (0.1761, -1.422, 1.807)], [], [(1, 0, 2, 3), (3, 2, 6, 7), (7, 6, 4, 5), (5, 4, 0, 1), (0, 4, 6, 2), (5, 1, 3, 7), (9, 8, 10, 11), (11, 10, 14, 15), (15, 14, 12, 13), (13, 12, 8, 9), (8, 12, 14, 10), (13, 9, 11, 15), (17, 16, 18, 19), (19, 18, 22, 23), (23, 22, 20, 21), (21, 20, 16, 17), (16, 20, 22, 18), (21, 17, 19, 23), (25, 24, 26, 27), (27, 26, 30, 31), (31, 30, 28, 29), (29, 28, 24, 25), (24, 28, 30, 26), (29, 25, 27, 31), (33, 32, 34, 35), (35, 34, 38, 39), (39, 38, 36, 37), (37, 36, 32, 33), (32, 36, 38, 34), (37, 33, 35, 39), (41, 40, 42, 43), (43, 42, 46, 47), (47, 46, 44, 45), (45, 44, 40, 41), (40, 44, 46, 42), (45, 41, 43, 47), (49, 48, 50, 51), (51, 50, 54, 55), (55, 54, 52, 53), (53, 52, 48, 49), (48, 52, 54, 50), (53, 49, 51, 55), (57, 56, 58, 59), (59, 58, 62, 63), (63, 62, 60, 61), (61, 60, 56, 57), (56, 60, 62, 58), (61, 57, 59, 63), (65, 64, 66, 67), (67, 66, 70, 71), (71, 70, 68, 69), (69, 68, 64, 65), (64, 68, 70, 66), (73, 75, 74, 72), (75, 79, 78, 74), (79, 77, 76, 78), (77, 73, 72, 76), (72, 74, 78, 76)])
me_cube_006.use_remesh_preserve_volume = False
me_cube_006.use_remesh_preserve_attributes = False
me_cube_006.use_mirror_vertex_groups = False
me_cube_006.update()
me_cube_007 = bpy.data.meshes.new('Cube.007')
me_cube_007.from_pydata([(-1.0, -1.0, -1.0), (-1.0, -1.0, 1.0), (-1.0, 1.0, -1.0), (-1.0, 1.0, 1.0), (1.0, -1.0, -1.0), (1.0, -1.0, 1.0), (1.0, 1.0, -1.0), (1.0, 1.0, 1.0), (-0.9637, -0.7639, -1.12), (-1.125, -0.9714, 0.8622), (-0.7445, 1.211, -0.8959), (-0.9061, 1.004, 1.087), (1.018, -0.9994, -0.9836), (0.8561, -1.207, 0.999), (1.237, 0.9758, -0.7591), (1.075, 0.7683, 1.224), (-0.8922, -0.5226, -1.211), (-1.235, -0.9141, 0.7202), (-0.4767, 1.379, -0.7515), (-0.8196, 0.9875, 1.18), (1.034, -1.003, -0.9661), (0.6909, -1.394, 0.9649), (1.449, 0.8991, -0.5067), (1.106, 0.5075, 1.424), (-0.7876, -0.2832, -1.269), (-1.326, -0.8299, 0.5783), (-0.2046, 1.498, -0.5712), (-0.7433, 0.9516, 1.276), (1.048, -1.009, -0.948), (0.5094, -1.556, 0.8988), (1.631, 0.772, -0.2507), (1.092, 0.2254, 1.596), (-0.653, -0.05322, -1.292), (-1.396, -0.7213, 0.4409), (0.06349, 1.565, -0.3604), (-0.6793, 0.8972, 1.372), (1.06, -1.02, -0.9299), (0.3173, -1.688, 0.8027), (1.777, 0.5986, 0.001361), (1.034, -0.06941, 1.734), (-0.4926, 0.1605, -1.28), (-1.442, -0.5915, 0.3122), (0.3194, 1.578, -0.1257), (-0.6298, 0.8259, 1.466), (1.069, -1.033, -0.9122), (0.1202, -1.785, 0.6795), (1.881, 0.3841, 0.2417), (0.9322, -0.3679, 1.833), (-0.3113, 0.3515, -1.233), (-1.463, -0.4447, 0.1959), (0.5553, 1.536, 0.126), (-0.596, 0.7399, 1.555), (1.076, -1.05, -0.8956), (-0.07572, -1.846, 0.5329), (1.942, 0.135, 0.463), (0.7909, -0.6611, 1.891), (-0.1145, 0.5138, -1.152), (-1.458, -0.2851, 0.09579), (0.7641, 1.441, 0.3869), (-0.5792, 0.6419, 1.635), (1.079, -1.068, -0.8806), (-0.2646, -1.867, 0.3674), (1.957, -0.1412, 0.6585), (0.614, -0.9401, 1.906), (0.09172, 0.6427, -1.041), (-1.427, -0.1177, 0.01477), (0.9394, 1.295, 0.6492), (-0.5798, 0.5347, 1.705), (1.078, -1.088, -0.8675), (-0.4407, -1.849, 0.188), (1.926, -0.436, 0.8224), (0.407, -1.196, 1.878), (0.3012, 0.7341, -0.9017), (-1.372, 0.05253, -0.04468), (1.076, 1.103, 0.9048), (-0.5977, 0.4217, 1.762), (1.075, -1.11, -0.8568), (-0.5986, -1.791, 0.0002106), (1.85, -0.7405, 0.9497), (0.1761, -1.422, 1.807)], [], [(1, 0, 2, 3), (3, 2, 6, 7), (7, 6, 4, 5), (5, 4, 0, 1), (0, 4, 6, 2), (5, 1, 3, 7), (9, 8, 10, 11), (11, 10, 14, 15), (15, 14, 12, 13), (13, 12, 8, 9), (8, 12, 14, 10), (13, 9, 11, 15), (17, 16, 18, 19), (19, 18, 22, 23), (23, 22, 20, 21), (21, 20, 16, 17), (16, 20, 22, 18), (21, 17, 19, 23), (25, 24, 26, 27), (27, 26, 30, 31), (31, 30, 28, 29), (29, 28, 24, 25), (24, 28, 30, 26), (29, 25, 27, 31), (33, 32, 34, 35), (35, 34, 38, 39), (39, 38, 36, 37), (37, 36, 32, 33), (32, 36, 38, 34), (37, 33, 35, 39), (41, 40, 42, 43), (43, 42, 46, 47), (47, 46, 44, 45), (45, 44, 40, 41), (40, 44, 46, 42), (45, 41, 43, 47), (49, 48, 50, 51), (51, 50, 54, 55), (55, 54, 52, 53), (53, 52, 48, 49), (48, 52, 54, 50), (53, 49, 51, 55), (57, 56, 58, 59), (59, 58, 62, 63), (63, 62, 60, 61), (61, 60, 56, 57), (56, 60, 62, 58), (61, 57, 59, 63), (65, 64, 66, 67), (67, 66, 70, 71), (71, 70, 68, 69), (69, 68, 64, 65), (64, 68, 70, 66), (73, 75, 74, 72), (75, 79, 78, 74), (79, 77, 76, 78), (77, 73, 72, 76), (72, 74, 78, 76)])
me_cube_007.use_remesh_preserve_volume = False
me_cube_007.use_remesh_preserve_attributes = False
me_cube_007.use_mirror_vertex_groups = False
me_cube_007.update()
me_cube_009 = bpy.data.meshes.new('Cube.009')
me_cube_009.from_pydata([(-0.5661, -2.365, -1.919), (-6.921, -13.57, 4.066), (-0.3546, 0.9614, -1.088), (-7.01, -10.38, 5.263), (1.731, -2.643, 0.6188), (-5.065, -14.99, 3.932), (1.942, 0.6835, 1.45), (-5.24, -12.25, 5.169), (-5.07, -10.57, 4.435), (-3.134, -8.033, 2.911), (-3.002, -8.159, 2.842), (-3.407, -7.323, 1.04), (-3.857, -7.508, 1.359), (-5.16, -8.596, 2.746), (-6.242, -8.618, 3.788), (-2.435, -4.851, 3.165), (-3.741, -5.775, 3.613), (-4.05, -3.306, 2.359), (-5.573, -4.88, 3.147), (-1.231, -5.219, 1.429), (-1.429, -5.777, 1.619), (-3.24, -5.584, 0.9331), (-3.042, -4.804, 0.802), (-5.346, -6.875, 2.963), (-4.257, -7.87, 1.763), (-0.2827, -2.87, 3.154), (-0.5121, -2.536, 3.381), (-2.481, -5.418, -0.8937), (-2.909, -2.832, 0.1944), (-3.822, -3.229, 1.84), (-3.265, -4.186, 2.678), (-2.372, -4.336, -0.4137), (-0.9403, -3.787, 3.676), (0.2785, -4.371, 1.77), (-3.293, -4.332, 0.6253), (-6.485, -14.16, 5.131), (-6.478, -11.56, 6.31), (-6.452, -11.28, 6.326), (-5.042, -12.83, 6.194), (-4.932, -10.43, 4.784), (-4.688, -14.06, 6.018), (-5.143, -14.23, 4.081)], [], [(34, 29, 28), (30, 15, 32, 25), (7, 40, 39), (10, 12, 11, 21, 20), (0, 2, 6, 4), (35, 40, 38, 37, 36), (8, 14, 9), (9, 14, 13, 12, 10), (5, 1, 14, 8), (11, 12, 24), (13, 23, 24), (12, 13, 24), (19, 22, 27, 31, 33), (20, 21, 22, 19), (2, 28, 29, 17, 26, 6), (17, 30, 25, 26), (18, 30, 17), (37, 38, 39), (16, 15, 30), (18, 16, 30), (0, 31, 27, 28, 2), (27, 34, 28), (1, 35, 36, 3, 18, 17, 29, 34, 27, 22, 21, 11, 24, 23, 13, 14), (33, 31, 0, 4), (32, 33, 4, 6, 26, 25), (3, 37, 39, 16, 18), (38, 7, 39), (40, 41, 5, 8, 9, 10, 20, 19, 33, 32, 15, 16, 39), (36, 37, 3), (38, 40, 7), (5, 41, 35, 1), (41, 40, 35)])
me_cube_009.use_remesh_preserve_volume = False
me_cube_009.use_remesh_preserve_attributes = False
me_cube_009.use_mirror_vertex_groups = False
me_cube_009.update()
me_cylinder_000 = bpy.data.meshes.new('Cylinder.000')
me_cylinder_000.from_pydata([(0.1755, 0.4292, -1.108), (0.5167, -0.3087, 1.929), (0.2609, 0.4032, -1.126), (0.5223, -0.3275, 1.954), (0.3403, 0.3609, -1.139), (0.525, -0.3508, 1.976), (0.4107, 0.304, -1.148), (0.5247, -0.3775, 1.994), (0.3351, 0.2438, -1.073), (0.4118, -0.2175, 1.935), (0.3799, 0.1647, -1.071), (0.4074, -0.249, 1.939), (0.4091, 0.07882, -1.064), (0.3862, -0.107, 1.706), (0.4487, -0.01524, -1.106), (0.3094, -0.3313, 1.784), (0.4439, -0.1046, -1.09), (0.2989, -0.3705, 1.777), (0.4029, -0.2035, -1.014), (0.3387, -0.3429, 1.747), (0.367, -0.2762, -0.9888), (0.4116, -0.4761, 1.978), (0.3182, -0.3389, -0.9617), (0.3312, -0.5819, 1.968), (0.2589, -0.3897, -0.9341), (0.3163, -0.5919, 1.941), (0.1894, -0.4384, -0.9661), (0.3023, -0.596, 1.913), (0.1063, -0.4644, -0.94), (0.2898, -0.594, 1.883), (0.01904, -0.4733, -0.9157), (0.2791, -0.586, 1.854), (-0.1189, -0.4543, -0.8825), (0.2209, -0.5622, 1.838), (-0.2042, -0.4282, -0.8646), (0.2153, -0.5434, 1.812), (-0.2336, -0.3962, -0.8628), (0.2626, -0.5304, 1.779), (-0.3041, -0.3393, -0.8541), (0.1761, -0.4582, 1.91), (-0.3628, -0.2699, -0.8506), (0.1091, -0.4233, 1.883), (-0.4077, -0.1908, -0.8524), (0.1152, -0.3925, 1.876), (-0.4997, -0.1269, -0.8275), (0.05435, -0.3865, 1.89), (-0.5121, -0.03761, -0.8395), (0.229, -0.405, 1.775), (-0.7511, -0.008718, -1.115), (0.2628, -0.3916, 1.809), (-0.8048, 0.08933, -1.354), (0.4045, -0.3231, 1.804), (-0.5506, 0.269, -1.295), (0.4119, -0.2887, 1.793), (-0.3835, 0.3041, -1.128), (0.4391, -0.2765, 1.808), (-0.2657, 0.3652, -0.9843), (0.5083, -0.3405, 1.834), (-0.1899, 0.4075, -1.011), (0.4392, -0.3168, 1.895), (-0.08371, 0.4294, -1.013), (0.4144, -0.301, 1.912), (0.003512, 0.4382, -1.037), (0.425, -0.3089, 1.941), (0.07321, 0.1655, 0.262), (0.1329, 0.1644, 0.2523), (0.1758, 0.1428, 0.1375), (0.2505, 0.1033, 0.17), (0.2485, 0.1083, 0.1485), (0.2936, 0.07756, 0.1563), (-0.1727, 0.04938, 0.1755), (-0.06419, 0.1134, 0.153), (0.09802, 0.1204, 0.1814), (0.0821, 0.1718, 0.2493), (-0.3303, -0.0471, -0.01898), (-0.2222, -0.3758, -0.09009), (-0.1979, -0.3246, -0.07875), (-0.214, -0.2558, -0.06518), (-0.2181, -0.1835, -0.05357), (-0.2861, -0.09699, -0.05175), (0.337, -0.03552, 0.1459), (0.2175, -0.4493, -0.3122), (0.319, -0.2668, -0.1495), (0.4557, -0.02159, 0.01483), (0.3463, -0.1521, 0.06472), (-0.04104, -0.509, -0.177), (0.2602, -0.2875, -0.2859), (0.1256, -0.5824, -0.2501), (0.3189, -0.1503, 0.05522), (0.1993, -0.4913, -0.02714), (0.1482, -0.5119, -0.09232), (0.09381, -0.5208, -0.1572), (0.02323, -0.526, -0.1373), (0.2584, -0.2248, 1.303), (0.2488, -0.235, 1.375), (0.406, -0.0719, 1.266), (0.2549, -0.2667, 1.459), (0.197, -0.2341, 1.326), (0.1959, -0.3177, 1.546), (0.4071, -0.1174, 1.237), (0.2899, -0.1814, 1.153), (0.371, -0.1104, 1.336), (0.2514, -0.1595, 1.3), (0.1783, -0.2205, 1.092), (0.3839, -0.1221, 1.29), (0.07458, -0.2684, 1.056), (-0.2119, 0.1583, -0.3696), (0.07587, 0.3482, -0.7396), (-0.2191, 0.2563, -0.633), (-0.05148, 0.3073, -0.5765), (-0.5313, 0.00263, -0.409), (-0.4987, 0.0743, -0.3966), (0.00789, 0.3408, -0.6928), (-0.2521, -0.3229, 0.7302), (-0.2849, -0.1796, 0.8998), (-0.05815, -0.4386, 0.6232), (-0.2317, -0.2352, 0.8476), (-0.2446, -0.2801, 0.796), (-0.01018, -0.2938, 1.326), (-0.1938, -0.3065, 0.9902), (0.04193, -0.477, 1.058), (0.01651, -0.4325, 0.9991), (-0.3768, -0.1559, 1.039), (-0.178, -0.197, 0.7563), (0.1157, -0.402, 1.344), (-0.262, -0.2898, 1.002), (-0.2427, -0.2737, 0.8034), (-0.001439, -0.3136, 0.7526), (0.2102, -0.5729, 1.236), (0.1864, -0.5674, 1.239), (0.1543, -0.5592, 1.04), (0.1139, -0.5488, 0.7881), (0.1106, -0.5479, 0.7674), (0.132, -0.472, 1.252), (-0.313, -0.1602, 0.7959), (0.08847, -0.4948, 1.261), (0.009975, -0.4137, 0.9821), (0.1331, -0.5539, 0.7681), (-0.1246, -0.2321, 0.7371), (-0.08066, -0.338, 0.6121), (-0.07132, -0.3922, 0.6262), (-0.1061, -0.4438, 0.7998), (-0.3726, -0.1314, 0.8647), (-0.2513, -0.3529, 0.6773), (-0.3297, -0.1489, 0.795), (0.3311, -0.01479, 0.9949), (0.1072, 0.1184, 0.4025), (0.2586, 0.08324, 0.2565), (0.2453, -0.04091, 0.9316), (0.9483, -0.2454, 0.6849), (0.2253, -0.5974, 1.006), (0.3325, 0.1852, 0.8846), (0.6831, -0.9379, 0.8633), (0.4796, -0.1632, 1.02)], [], [(82, 86, 87, 81), (83, 153, 151, 80), (44, 74, 123, 142, 122, 118, 45, 47, 49, 98, 105, 70, 110, 48, 46), (88, 86, 82), (26, 92, 85, 28), (28, 85, 132, 131, 130, 129, 29, 31, 30), (30, 31, 33, 141, 32), (134, 144, 138), (34, 75, 76, 36), (36, 76, 77, 38), (38, 77, 78, 40), (40, 78, 79, 42), (42, 79, 74, 44), (98, 49, 51, 96), (148, 145, 146), (101, 102, 95), (147, 146, 145, 95, 102, 59, 61), (3, 1, 63, 61, 59, 57, 55, 53, 51, 49, 47, 45, 43, 41, 39, 37, 35, 33, 31, 29, 27, 25, 23, 21, 19, 17, 15, 13, 11, 9, 7, 5), (69, 67, 147, 61, 63), (0, 2, 4, 6, 8, 10, 12, 14, 16, 18, 20, 22, 24, 26, 28, 30, 32, 34, 36, 38, 40, 42, 44, 46, 48, 50, 52, 54, 56, 58, 60, 62), (0, 1, 3, 5, 7, 153, 83, 6, 4, 2), (112, 68, 69, 107), (68, 67, 69), (109, 66, 68, 112), (66, 65, 67, 68), (118, 124, 39, 41, 43, 45), (72, 100, 99, 148, 73), (110, 70, 71, 111), (127, 116, 114, 134), (140, 143, 113), (140, 113, 117, 139), (127, 126, 116), (8, 84, 88, 82, 12, 10), (12, 82, 81, 18, 16, 14), (6, 83, 80, 84, 8), (86, 149, 152, 87), (128, 129, 130), (89, 87, 152, 150, 21, 23, 25, 27, 128, 130, 131, 137, 132, 85, 92, 91, 90), (84, 80, 88), (80, 151, 149, 86, 88), (107, 69, 63, 1, 0, 62, 60, 112), (70, 105, 103, 71), (71, 103, 100, 72), (97, 57, 59, 102, 101), (96, 51, 53, 55, 57, 97, 93, 94), (104, 97, 101), (94, 93, 97, 104, 99, 100, 103, 105, 98, 96), (52, 106, 108, 54), (54, 108, 109, 58, 56), (58, 109, 112, 60), (48, 110, 111, 50), (50, 111, 106, 52), (72, 73, 64, 65, 66, 109, 108, 106, 111, 71), (120, 135, 133, 121), (121, 133, 124, 125, 136), (141, 119, 125, 122, 142, 144, 134, 114, 116, 126, 117, 113, 143), (133, 37, 39, 124), (122, 125, 124, 118), (136, 125, 119), (77, 139, 117, 126, 127, 78), (128, 27, 29, 129), (132, 137, 131), (78, 127, 134, 138, 79), (135, 35, 37, 133), (144, 123, 74, 79, 138), (141, 33, 35, 135, 120, 121, 136, 119), (32, 141, 143, 115, 75, 34), (144, 142, 123), (75, 115, 143, 140, 76), (76, 140, 139, 77), (148, 99, 104, 101, 95, 145), (73, 148, 146, 65, 64), (67, 65, 146, 147), (150, 152, 19, 21), (153, 7, 9, 151), (149, 13, 15, 17, 19, 152), (151, 9, 11, 13, 149), (91, 92, 26, 24, 22, 20, 18, 81, 87, 89, 90)])
me_cylinder_000.use_remesh_preserve_volume = False
me_cylinder_000.use_remesh_preserve_attributes = False
me_cylinder_000.use_mirror_vertex_groups = False
me_cylinder_000.update()
me_cube_010 = bpy.data.meshes.new('Cube.010')
me_cube_010.from_pydata([(-0.1451, -0.8061, -0.674), (-5.264, -7.846, 3.737), (-0.01904, 1.416, -0.9175), (-4.852, -5.822, 3.249), (0.5341, -0.2871, -1.028), (-2.459, -8.047, 5.505), (0.4204, 1.903, -1.478), (-2.368, -6.511, 4.82), (-2.154, -2.024, 1.887), (-2.55, -5.174, 3.954), (-1.725, -2.86, 2.255), (-0.8122, -4.046, 1.491), (-1.866, -5.538, 0.7558), (-0.5501, 0.3553, -0.1742), (-0.3665, -3.137, 1.166), (-0.3794, -2.94, 0.8108), (-1.104, -1.829, -0.1944), (-1.174, -1.921, -0.1414), (-2.588, -3.699, 0.5787), (-4.256, -6.679, 1.587), (-0.06983, -1.359, -0.1622), (-0.7624, -1.623, -0.207), (-1.018, -1.813, 1.735), (-0.713, -0.9717, 0.01152), (-1.101, -3.287, 0.977), (-0.5005, -3.166, 1.157), (-1.067, -3.596, 1.282), (-0.478, -3.024, 0.8674), (-1.199, -1.91, -0.3869), (-1.791, -1.825, 1.078), (-1.382, -1.128, 0.8973), (-3.153, -3.42, 2.347), (-0.3153, -1.071, -0.2732), (-0.4622, -1.265, -0.162), (-2.016, -3.035, 0.4961), (-1.276, -1.542, 0.3611), (-1.747, -2.12, 1.047), (-1.403, -1.753, 0.6664)], [], [(32, 30, 2, 0), (8, 10, 22, 13, 6, 2, 30, 29), (13, 23, 20, 4, 6), (12, 26, 25, 14, 11), (0, 2, 6, 4), (5, 7, 3, 1), (3, 7, 9, 8, 31), (8, 9, 10), (7, 5, 12, 11, 10, 9), (22, 23, 13), (24, 17, 16, 27, 25), (25, 27, 14), (5, 1, 19, 12), (17, 24, 18, 34), (12, 19, 26), (19, 18, 24, 26), (26, 24, 25), (20, 21, 33, 32, 0, 4), (14, 27, 15), (23, 15, 20), (10, 11, 14, 15, 23, 22), (27, 16, 28, 21, 20, 15), (1, 3, 31, 34, 18, 19), (17, 34, 36, 37, 16), (34, 31, 36), (31, 8, 29, 36), (28, 35, 33, 21), (16, 37, 35, 28), (35, 37, 29, 30), (37, 36, 29), (33, 35, 30, 32)])
me_cube_010.use_remesh_preserve_volume = False
me_cube_010.use_remesh_preserve_attributes = False
me_cube_010.use_mirror_vertex_groups = False
me_cube_010.update()
me_cube_011 = bpy.data.meshes.new('Cube.011')
me_cube_011.from_pydata([(-0.1451, -0.8061, -0.674), (-5.264, -7.846, 3.737), (-0.01904, 1.416, -0.9175), (-4.852, -5.822, 3.249), (0.5341, -0.2871, -1.028), (-2.459, -8.047, 5.505), (0.4204, 1.903, -1.478), (-2.368, -6.511, 4.82), (-2.154, -2.024, 1.887), (-2.55, -5.174, 3.954), (-1.725, -2.86, 2.255), (-0.8122, -4.046, 1.491), (-1.866, -5.538, 0.7558), (-0.5501, 0.3553, -0.1742), (-0.3665, -3.137, 1.166), (-0.3794, -2.94, 0.8108), (-1.104, -1.829, -0.1944), (-1.174, -1.921, -0.1414), (-2.588, -3.699, 0.5787), (-4.256, -6.679, 1.587), (-0.06983, -1.359, -0.1622), (-0.7624, -1.623, -0.207), (-1.018, -1.813, 1.735), (-0.713, -0.9717, 0.01152), (-1.101, -3.287, 0.977), (-0.5005, -3.166, 1.157), (-1.067, -3.596, 1.282), (-0.478, -3.024, 0.8674), (-1.199, -1.91, -0.3869), (-1.791, -1.825, 1.078), (-1.382, -1.128, 0.8973), (-3.153, -3.42, 2.347), (-0.3153, -1.071, -0.2732), (-0.4622, -1.265, -0.162), (-2.016, -3.035, 0.4961), (-1.276, -1.542, 0.3611), (-1.747, -2.12, 1.047), (-1.403, -1.753, 0.6664)], [], [(32, 30, 2, 0), (8, 10, 22, 13, 6, 2, 30, 29), (13, 23, 20, 4, 6), (12, 26, 25, 14, 11), (0, 2, 6, 4), (5, 7, 3, 1), (3, 7, 9, 8, 31), (8, 9, 10), (7, 5, 12, 11, 10, 9), (22, 23, 13), (24, 17, 16, 27, 25), (25, 27, 14), (5, 1, 19, 12), (17, 24, 18, 34), (12, 19, 26), (19, 18, 24, 26), (26, 24, 25), (20, 21, 33, 32, 0, 4), (14, 27, 15), (23, 15, 20), (10, 11, 14, 15, 23, 22), (27, 16, 28, 21, 20, 15), (1, 3, 31, 34, 18, 19), (17, 34, 36, 37, 16), (34, 31, 36), (31, 8, 29, 36), (28, 35, 33, 21), (16, 37, 35, 28), (35, 37, 29, 30), (37, 36, 29), (33, 35, 30, 32)])
me_cube_011.use_remesh_preserve_volume = False
me_cube_011.use_remesh_preserve_attributes = False
me_cube_011.use_mirror_vertex_groups = False
me_cube_011.update()
me_cube_012 = bpy.data.meshes.new('Cube.012')
me_cube_012.from_pydata([(-0.4894, -0.5136, -1.483), (-4.438, -7.232, 4.314), (0.2641, 1.615, -0.8135), (-3.272, -7.023, 4.769), (1.234, -1.511, -1.821), (-4.662, -7.704, 4.644), (1.987, 0.6175, -1.151), (-3.496, -7.494, 5.099), (-4.018, -5.365, 3.763), (-2.18, -5.586, 4.53), (-2.234, -7.121, 4.971), (-4.36, -7.315, 3.745), (-3.603, -6.223, 3.982), (-2.483, -5.809, 4.577), (-2.562, -6.368, 4.988), (-3.682, -6.781, 4.393), (-1.705, -3.551, 2.994), (-1.645, -3.293, 2.8), (-1.673, -5.328, 3.295), (-1.657, -4.62, 2.605), (-3.111, -5.239, 2.569), (-1.912, -3.489, 0.5872), (-1.195, -1.794, 1.79), (-0.5843, -1.515, 1.663), (-0.5592, -0.5498, 0.921), (-0.4313, -0.5102, 0.7768), (-0.5416, -3.129, -0.08753), (-1.384, -1.497, -0.5332), (-1.608, -1.935, 0.04287), (-1.714, -2.72, 0.676), (-1.893, -3.048, 0.9517), (-1.198, -1.781, 1.625), (-1.289, -3.764, 2.078), (0.1652, -3.982, 1.615), (-0.1924, -3.261, -0.51), (-1.279, -3.602, 0.4355), (-1.943, -3.121, 1.018), (-2.21, -2.719, 1.355), (-1.658, -3.682, 0.6212), (-2.245, -3.696, 1.236), (-1.44, -1.358, 0.2108), (-3.952, -7.444, 2.63), (-3.896, -6.968, 3.244), (-4.324, -6.948, 2.907), (-4.083, -5.645, 3.707), (-4.055, -5.758, 3.927), (-4.184, -6.368, 4.241), (-4.086, -6.299, 3.175)], [], [(8, 9, 16, 17, 22, 30, 36, 37), (10, 18, 19, 17, 16), (18, 10, 20), (26, 29, 28), (0, 2, 6, 4), (5, 7, 3, 1), (12, 13, 9, 8), (13, 14, 10, 9), (14, 15, 46, 11, 10), (15, 12, 8, 44, 43, 11, 45, 46), (1, 3, 13, 12), (3, 7, 14, 13), (7, 5, 15, 14), (5, 1, 12, 15), (9, 10, 16), (17, 32, 33), (19, 18, 21), (32, 35, 33), (18, 20, 39, 21), (10, 11, 41, 42, 20), (28, 40, 27), (27, 25, 2, 0), (31, 23, 24, 40), (30, 22, 31, 29), (22, 23, 31), (29, 31, 40, 28), (40, 24, 25, 27), (39, 37, 36, 38, 21), (4, 34, 26, 28, 27, 0), (33, 35, 26, 34), (6, 33, 34, 4), (19, 21, 38, 35, 32), (23, 33, 6, 2, 25, 24), (17, 19, 32), (22, 17, 33, 23), (38, 36, 30, 29, 26, 35), (11, 43, 41), (43, 44, 47), (44, 8, 37, 39, 20, 42, 47), (43, 47, 42, 41), (46, 45, 11)])
me_cube_012.use_remesh_preserve_volume = False
me_cube_012.use_remesh_preserve_attributes = False
me_cube_012.use_mirror_vertex_groups = False
me_cube_012.update()
me_cylinder_002 = bpy.data.meshes.new('Cylinder.002')
me_cylinder_002.from_pydata([(0.1755, 0.4292, -1.108), (0.5167, -0.3087, 1.929), (0.2609, 0.4032, -1.126), (0.5223, -0.3275, 1.954), (0.3403, 0.3609, -1.139), (0.525, -0.3508, 1.976), (0.4107, 0.304, -1.148), (0.5247, -0.3775, 1.994), (0.3351, 0.2438, -1.073), (0.4118, -0.2175, 1.935), (0.3799, 0.1647, -1.071), (0.4074, -0.249, 1.939), (0.4091, 0.07882, -1.064), (0.3862, -0.107, 1.706), (0.4487, -0.01524, -1.106), (0.3094, -0.3313, 1.784), (0.4439, -0.1046, -1.09), (0.2989, -0.3705, 1.777), (0.4029, -0.2035, -1.014), (0.3387, -0.3429, 1.747), (0.367, -0.2762, -0.9888), (0.4116, -0.4761, 1.978), (0.3182, -0.3389, -0.9617), (0.3312, -0.5819, 1.968), (0.2589, -0.3897, -0.9341), (0.3163, -0.5919, 1.941), (0.1894, -0.4384, -0.9661), (0.3023, -0.596, 1.913), (0.1063, -0.4644, -0.94), (0.2898, -0.594, 1.883), (0.01904, -0.4733, -0.9157), (0.2791, -0.586, 1.854), (-0.1189, -0.4543, -0.8825), (0.2209, -0.5622, 1.838), (-0.2042, -0.4282, -0.8646), (0.2153, -0.5434, 1.812), (-0.2336, -0.3962, -0.8628), (0.2626, -0.5304, 1.779), (-0.3041, -0.3393, -0.8541), (0.1761, -0.4582, 1.91), (-0.3628, -0.2699, -0.8506), (0.1091, -0.4233, 1.883), (-0.4077, -0.1908, -0.8524), (0.1152, -0.3925, 1.876), (-0.4997, -0.1269, -0.8275), (0.05435, -0.3865, 1.89), (-0.5121, -0.03761, -0.8395), (0.229, -0.405, 1.775), (-0.7511, -0.008718, -1.115), (0.2628, -0.3916, 1.809), (-0.8048, 0.08933, -1.354), (0.4045, -0.3231, 1.804), (-0.5506, 0.269, -1.295), (0.4119, -0.2887, 1.793), (-0.3835, 0.3041, -1.128), (0.4391, -0.2765, 1.808), (-0.2657, 0.3652, -0.9843), (0.5083, -0.3405, 1.834), (-0.1899, 0.4075, -1.011), (0.4392, -0.3168, 1.895), (-0.08371, 0.4294, -1.013), (0.4144, -0.301, 1.912), (0.003512, 0.4382, -1.037), (0.425, -0.3089, 1.941), (0.07321, 0.1655, 0.262), (0.1329, 0.1644, 0.2523), (0.1758, 0.1428, 0.1375), (0.2505, 0.1033, 0.17), (0.2485, 0.1083, 0.1485), (0.2936, 0.07756, 0.1563), (-0.1727, 0.04938, 0.1755), (-0.06419, 0.1134, 0.153), (0.09802, 0.1204, 0.1814), (0.0821, 0.1718, 0.2493), (-0.3303, -0.0471, -0.01898), (-0.2222, -0.3758, -0.09009), (-0.1979, -0.3246, -0.07875), (-0.214, -0.2558, -0.06518), (-0.2181, -0.1835, -0.05357), (-0.2861, -0.09699, -0.05175), (0.337, -0.03552, 0.1459), (0.2175, -0.4493, -0.3122), (0.319, -0.2668, -0.1495), (0.4557, -0.02159, 0.01483), (0.3463, -0.1521, 0.06472), (-0.04104, -0.509, -0.177), (0.2602, -0.2875, -0.2859), (0.1256, -0.5824, -0.2501), (0.3189, -0.1503, 0.05522), (0.1993, -0.4913, -0.02714), (0.1482, -0.5119, -0.09232), (0.09381, -0.5208, -0.1572), (0.02323, -0.526, -0.1373), (0.2584, -0.2248, 1.303), (0.2488, -0.235, 1.375), (0.406, -0.0719, 1.266), (0.2549, -0.2667, 1.459), (0.197, -0.2341, 1.326), (0.1959, -0.3177, 1.546), (0.4071, -0.1174, 1.237), (0.2899, -0.1814, 1.153), (0.371, -0.1104, 1.336), (0.2514, -0.1595, 1.3), (0.1783, -0.2205, 1.092), (0.3839, -0.1221, 1.29), (0.07458, -0.2684, 1.056), (-0.2119, 0.1583, -0.3696), (0.07587, 0.3482, -0.7396), (-0.2191, 0.2563, -0.633), (-0.05148, 0.3073, -0.5765), (-0.5313, 0.00263, -0.409), (-0.4987, 0.0743, -0.3966), (0.00789, 0.3408, -0.6928), (-0.2521, -0.3229, 0.7302), (-0.2849, -0.1796, 0.8998), (-0.05815, -0.4386, 0.6232), (-0.2317, -0.2352, 0.8476), (-0.2446, -0.2801, 0.796), (-0.01018, -0.2938, 1.326), (-0.1938, -0.3065, 0.9902), (0.04193, -0.477, 1.058), (0.01651, -0.4325, 0.9991), (-0.3768, -0.1559, 1.039), (-0.178, -0.197, 0.7563), (0.1157, -0.402, 1.344), (-0.262, -0.2898, 1.002), (-0.2427, -0.2737, 0.8034), (-0.001439, -0.3136, 0.7526), (0.2102, -0.5729, 1.236), (0.1864, -0.5674, 1.239), (0.1543, -0.5592, 1.04), (0.1139, -0.5488, 0.7881), (0.1106, -0.5479, 0.7674), (0.132, -0.472, 1.252), (-0.313, -0.1602, 0.7959), (0.08847, -0.4948, 1.261), (0.009975, -0.4137, 0.9821), (0.1331, -0.5539, 0.7681), (-0.1246, -0.2321, 0.7371), (-0.08066, -0.338, 0.6121), (-0.07132, -0.3922, 0.6262), (-0.1061, -0.4438, 0.7998), (-0.3726, -0.1314, 0.8647), (-0.2513, -0.3529, 0.6773), (-0.3297, -0.1489, 0.795), (0.3311, -0.01479, 0.9949), (0.1072, 0.1184, 0.4025), (0.2586, 0.08324, 0.2565), (0.2453, -0.04091, 0.9316), (0.9483, -0.2454, 0.6849), (0.2253, -0.5974, 1.006), (0.3325, 0.1852, 0.8846), (0.6831, -0.9379, 0.8633), (0.4796, -0.1632, 1.02)], [], [(82, 86, 87, 81), (83, 153, 151, 80), (44, 74, 123, 142, 122, 118, 45, 47, 49, 98, 105, 70, 110, 48, 46), (88, 86, 82), (26, 92, 85, 28), (28, 85, 132, 131, 130, 129, 29, 31, 30), (30, 31, 33, 141, 32), (134, 144, 138), (34, 75, 76, 36), (36, 76, 77, 38), (38, 77, 78, 40), (40, 78, 79, 42), (42, 79, 74, 44), (98, 49, 51, 96), (148, 145, 146), (101, 102, 95), (147, 146, 145, 95, 102, 59, 61), (3, 1, 63, 61, 59, 57, 55, 53, 51, 49, 47, 45, 43, 41, 39, 37, 35, 33, 31, 29, 27, 25, 23, 21, 19, 17, 15, 13, 11, 9, 7, 5), (69, 67, 147, 61, 63), (0, 2, 4, 6, 8, 10, 12, 14, 16, 18, 20, 22, 24, 26, 28, 30, 32, 34, 36, 38, 40, 42, 44, 46, 48, 50, 52, 54, 56, 58, 60, 62), (0, 1, 3, 5, 7, 153, 83, 6, 4, 2), (112, 68, 69, 107), (68, 67, 69), (109, 66, 68, 112), (66, 65, 67, 68), (118, 124, 39, 41, 43, 45), (72, 100, 99, 148, 73), (110, 70, 71, 111), (127, 116, 114, 134), (140, 143, 113), (140, 113, 117, 139), (127, 126, 116), (8, 84, 88, 82, 12, 10), (12, 82, 81, 18, 16, 14), (6, 83, 80, 84, 8), (86, 149, 152, 87), (128, 129, 130), (89, 87, 152, 150, 21, 23, 25, 27, 128, 130, 131, 137, 132, 85, 92, 91, 90), (84, 80, 88), (80, 151, 149, 86, 88), (107, 69, 63, 1, 0, 62, 60, 112), (70, 105, 103, 71), (71, 103, 100, 72), (97, 57, 59, 102, 101), (96, 51, 53, 55, 57, 97, 93, 94), (104, 97, 101), (94, 93, 97, 104, 99, 100, 103, 105, 98, 96), (52, 106, 108, 54), (54, 108, 109, 58, 56), (58, 109, 112, 60), (48, 110, 111, 50), (50, 111, 106, 52), (72, 73, 64, 65, 66, 109, 108, 106, 111, 71), (120, 135, 133, 121), (121, 133, 124, 125, 136), (141, 119, 125, 122, 142, 144, 134, 114, 116, 126, 117, 113, 143), (133, 37, 39, 124), (122, 125, 124, 118), (136, 125, 119), (77, 139, 117, 126, 127, 78), (128, 27, 29, 129), (132, 137, 131), (78, 127, 134, 138, 79), (135, 35, 37, 133), (144, 123, 74, 79, 138), (141, 33, 35, 135, 120, 121, 136, 119), (32, 141, 143, 115, 75, 34), (144, 142, 123), (75, 115, 143, 140, 76), (76, 140, 139, 77), (148, 99, 104, 101, 95, 145), (73, 148, 146, 65, 64), (67, 65, 146, 147), (150, 152, 19, 21), (153, 7, 9, 151), (149, 13, 15, 17, 19, 152), (151, 9, 11, 13, 149), (91, 92, 26, 24, 22, 20, 18, 81, 87, 89, 90)])
me_cylinder_002.use_remesh_preserve_volume = False
me_cylinder_002.use_remesh_preserve_attributes = False
me_cylinder_002.use_mirror_vertex_groups = False
me_cylinder_002.update()
me_icosphere_001 = bpy.data.meshes.new('Icosphere.001')
me_icosphere_001.from_pydata([(0.1302, -0.01902, -1.024), (0.7236, -0.5257, -0.4472), (-0.2541, -0.7501, -0.5438), (-0.7723, -0.04032, -0.4241), (-0.09744, 0.7272, -0.3872), (0.5793, 0.5614, -0.4307), (0.2764, -0.8506, 0.4472), (-0.7236, -0.5257, 0.4472), (-0.4473, 0.5561, 0.3903), (0.5055, 0.6702, 0.5007), (0.8658, 0.05357, 0.4044), (0.01125, -0.05396, 0.9438), (-0.1402, -0.3995, -0.9472), (0.4253, -0.309, -0.8507), (0.2629, -0.809, -0.5257), (0.8537, -0.02689, -0.5012), (0.5401, 0.3255, -0.9117), (-0.3955, -0.01902, -0.8742), (-0.6659, -0.3995, -0.6223), (0.209, 0.3458, -0.8379), (-0.2015, 0.3558, -0.505), (0.5673, 0.6931, -0.52), (0.9511, -0.309, 0.0), (0.9511, 0.309, 0.0), (0.0, -1.0, 0.0), (0.5878, -0.809, 0.0), (-0.7161, -0.2661, -0.04519), (-0.5655, -0.7085, -0.09658), (-0.4144, 0.7744, -6.273e-05), (-0.5488, 0.3053, -0.03099), (0.7973, 0.6213, 0.1223), (0.005791, 1.017, -0.02406), (0.656, -0.5339, 0.442), (-0.2629, -0.809, 0.5257), (-0.6898, 0.04186, 0.5089), (-0.003991, 0.8408, 0.5766), (0.6323, 0.609, 0.6276), (0.09387, -0.4478, 0.8177), (0.4436, 0.1549, 0.7321), (-0.4253, -0.309, 0.8507), (-0.449, 0.2421, 0.7855), (-0.02113, 0.3005, 0.86), (-0.5466, -0.05934, -0.5522), (-0.7696, -0.4276, -0.09658), (-0.2565, 0.1723, -0.8742), (0.1034, 0.06339, -0.999), (0.8057, 0.2151, 0.481), (0.4245, -0.5353, 0.5703), (0.9018, 0.3368, 0.04929), (0.6594, -0.5886, 0.375), (0.9387, 0.318, 0.02469), (0.8964, 0.3177, 0.131), (0.492, 0.06612, 0.7709), (0.9268, -0.3266, 0.04842), (0.9433, -0.2667, 0.06119), (0.5377, 0.5249, -0.7376), (0.7581, -0.383, -0.4685), (0.6984, -0.5074, -0.4813), (0.615, 0.3799, -0.8104), (0.9701, 0.03314, -0.3279), (0.6209, -0.1669, -0.7013), (0.184, 0.4192, -0.8979), (0.7008, 0.3313, -0.4686), (0.5266, 0.2262, -0.7277), (0.4539, 0.2791, -0.7832), (0.3736, 0.09978, -0.777), (0.3208, -0.7734, -0.5159), (0.1581, -0.9486, 0.0), (-0.3298, 0.6374, -0.4342), (-0.4272, 0.5405, -0.2841), (-0.5101, 0.1433, -0.4461), (-0.7886, 0.04848, -0.2956), (1.017, 0.2126, -0.09277), (0.9921, 0.1368, -0.2218), (0.8912, 0.224, -0.3893), (0.7628, 0.528, 0.04929), (0.492, 0.6548, -0.1463), (0.7161, 0.4819, -0.3194), (0.7363, 0.4626, -0.2797), (0.1219, 0.6687, 0.6663), (0.5624, 0.7165, 0.422), (0.5062, 0.921, 0.02489), (0.5668, 0.8622, -0.1488), (0.512, 0.6059, 0.4244), (0.639, 0.6281, -0.1332), (0.1922, 0.8604, -0.3843), (0.3816, 0.8726, 0.128), (0.4294, 0.8245, 0.05308), (0.2375, 0.9702, -0.05211), (0.7443, 0.5309, 0.374), (0.3064, 0.7902, -0.21), (0.3756, 0.6675, -0.4161), (0.527, 0.6564, 0.4533), (0.2207, 0.8182, 0.1925), (-0.1517, 0.8671, -0.006513), (0.08984, 0.7818, 0.2591), (0.09101, 0.8086, 0.2024), (0.0251, 0.542, 0.8685), (0.2771, 0.4508, 0.8052), (0.1421, 0.592, 0.8404), (0.4551, 0.4389, 0.7872), (0.5056, 0.5249, 0.7483), (0.3671, 0.5429, 0.7421), (0.01488, 0.7723, 0.6145), (0.6341, 0.434, 0.6374), (0.6863, 0.5692, 0.5883), (0.3462, 0.5547, 0.7324), (0.3768, 0.5254, 0.7283), (0.3199, 0.722, 0.5142), (0.3031, 0.7585, 0.2421), (0.05331, 0.7041, 0.3015), (0.3878, 0.7173, 0.2901), (0.1535, 0.7131, 0.5564), (0.3871, 0.6979, 0.4271), (0.4114, 0.5643, 0.6671)], [], [(24, 14, 66, 67), (57, 60, 15, 56), (0, 12, 17), (45, 44, 19), (16, 0, 61), (2, 14, 24), (43, 27, 7), (4, 68, 28), (91, 90, 76), (1, 22, 25), (2, 24, 27), (3, 26, 71), (4, 28, 94, 31), (84, 75, 48, 23, 78), (37, 6, 47), (7, 33, 39), (8, 34, 40), (57, 13, 60), (38, 41, 11), (38, 52, 104, 105, 36, 100, 41), (80, 9, 114, 107, 101), (41, 40, 11), (97, 35, 40), (35, 8, 40), (40, 39, 11), (40, 34, 39), (34, 7, 39), (39, 37, 11), (39, 33, 37), (33, 6, 37), (37, 38, 11), (37, 47, 38), (32, 10, 38), (0, 45, 19, 61), (23, 48, 50), (9, 80, 81, 82, 86, 83), (17, 18, 42), (26, 7, 34), (27, 33, 7), (27, 24, 33), (24, 6, 33), (25, 49, 6), (25, 22, 53, 49), (22, 54, 53), (30, 90, 21, 85, 87), (21, 4, 31, 85), (28, 29, 8), (42, 3, 71, 70, 20), (59, 74, 72, 73), (26, 43, 7), (24, 67, 25, 6), (3, 18, 43, 26), (18, 12, 2, 27, 43), (15, 60, 0, 16, 64, 65, 63), (15, 62, 5, 74, 59), (30, 87, 81), (92, 80, 36, 89), (19, 4, 21), (19, 20, 68, 4), (19, 44, 20), (74, 77, 78), (18, 3, 42), (17, 12, 18), (34, 8, 29, 26), (15, 63, 62), (67, 66, 1), (0, 17, 42, 20, 44, 45), (12, 14, 2), (12, 13, 14), (13, 57, 1, 66, 14), (49, 53, 32, 47, 6), (94, 96, 95), (59, 56, 15), (50, 51, 46, 10, 54), (55, 21, 91, 5, 58), (54, 10, 32, 53), (75, 30, 89), (50, 48, 51), (47, 32, 38), (10, 46, 52, 38), (23, 50, 54, 22, 1, 56, 59, 73, 72), (46, 104, 52), (1, 57, 56), (88, 31, 93, 109, 111, 83, 86), (25, 67, 1), (74, 5, 77), (63, 65, 64, 16, 58, 5, 62), (13, 12, 0, 60), (26, 29, 71), (28, 69, 29), (72, 74, 78, 23), (29, 70, 71), (68, 20, 69), (28, 68, 69), (69, 20, 70, 29), (79, 35, 97, 99), (109, 113, 111), (55, 58, 16, 61, 19, 21), (76, 30, 75, 84), (36, 80, 101, 100), (103, 106, 107, 114, 112), (85, 31, 88), (87, 85, 88, 82), (87, 82, 81), (82, 88, 86), (76, 90, 30), (91, 21, 90), (5, 91, 76), (30, 81, 80, 92), (89, 30, 92), (48, 75, 89, 36, 51), (5, 76, 84, 78, 77), (94, 28, 8, 35, 96), (31, 94, 95), (79, 110, 96, 35), (31, 95, 93), (101, 98, 41), (99, 97, 41), (100, 101, 41), (99, 41, 98), (41, 97, 40), (79, 99, 98, 102, 106, 103), (36, 105, 46, 51), (105, 104, 46), (106, 102, 107), (101, 107, 102, 98), (95, 96, 110, 113, 109, 93), (110, 79, 103, 112), (113, 110, 112, 108), (113, 108, 83, 111), (112, 114, 9, 83, 108)])
me_icosphere_001.use_remesh_preserve_volume = False
me_icosphere_001.use_remesh_preserve_attributes = False
me_icosphere_001.use_mirror_vertex_groups = False
me_icosphere_001.update()
me_icosphere_002 = bpy.data.meshes.new('Icosphere.002')
me_icosphere_002.from_pydata([(0.1302, -0.01902, -1.024), (0.7236, -0.5257, -0.4472), (-0.2541, -0.7501, -0.5438), (-0.7723, -0.04032, -0.4241), (-0.09744, 0.7272, -0.3872), (0.5793, 0.5614, -0.4307), (0.2764, -0.8506, 0.4472), (-0.7236, -0.5257, 0.4472), (-0.4473, 0.5561, 0.3903), (0.5055, 0.6702, 0.5007), (0.8658, 0.05357, 0.4044), (0.01125, -0.05396, 0.9438), (-0.1402, -0.3995, -0.9472), (0.4253, -0.309, -0.8507), (0.2629, -0.809, -0.5257), (0.8537, -0.02689, -0.5012), (0.5401, 0.3255, -0.9117), (-0.3955, -0.01902, -0.8742), (-0.6659, -0.3995, -0.6223), (0.209, 0.3458, -0.8379), (-0.2015, 0.3558, -0.505), (0.5673, 0.6931, -0.52), (0.9511, -0.309, 0.0), (0.9511, 0.309, 0.0), (0.0, -1.0, 0.0), (0.5878, -0.809, 0.0), (-0.7161, -0.2661, -0.04519), (-0.5655, -0.7085, -0.09658), (-0.4144, 0.7744, -6.273e-05), (-0.5488, 0.3053, -0.03099), (0.7973, 0.6213, 0.1223), (0.005791, 1.017, -0.02406), (0.656, -0.5339, 0.442), (-0.2629, -0.809, 0.5257), (-0.6898, 0.04186, 0.5089), (-0.003991, 0.8408, 0.5766), (0.6323, 0.609, 0.6276), (0.09387, -0.4478, 0.8177), (0.4436, 0.1549, 0.7321), (-0.4253, -0.309, 0.8507), (-0.449, 0.2421, 0.7855), (-0.02113, 0.3005, 0.86), (-0.5466, -0.05934, -0.5522), (-0.7696, -0.4276, -0.09658), (-0.2565, 0.1723, -0.8742), (0.1034, 0.06339, -0.999), (0.8057, 0.2151, 0.481), (0.4245, -0.5353, 0.5703), (0.9018, 0.3368, 0.04929), (0.6594, -0.5886, 0.375), (0.9387, 0.318, 0.02469), (0.8964, 0.3177, 0.131), (0.492, 0.06612, 0.7709), (0.9268, -0.3266, 0.04842), (0.9433, -0.2667, 0.06119), (0.5377, 0.5249, -0.7376), (0.7581, -0.383, -0.4685), (0.6984, -0.5074, -0.4813), (0.615, 0.3799, -0.8104), (0.9701, 0.03314, -0.3279), (0.6209, -0.1669, -0.7013), (0.184, 0.4192, -0.8979), (0.7008, 0.3313, -0.4686), (0.5266, 0.2262, -0.7277), (0.4539, 0.2791, -0.7832), (0.3736, 0.09978, -0.777), (0.3208, -0.7734, -0.5159), (0.1581, -0.9486, 0.0), (-0.3298, 0.6374, -0.4342), (-0.4272, 0.5405, -0.2841), (-0.5101, 0.1433, -0.4461), (-0.7886, 0.04848, -0.2956), (1.017, 0.2126, -0.09277), (0.9921, 0.1368, -0.2218), (0.8912, 0.224, -0.3893), (0.7628, 0.528, 0.04929), (0.492, 0.6548, -0.1463), (0.7161, 0.4819, -0.3194), (0.7363, 0.4626, -0.2797), (0.1219, 0.6687, 0.6663), (0.5624, 0.7165, 0.422), (0.5062, 0.921, 0.02489), (0.5668, 0.8622, -0.1488), (0.512, 0.6059, 0.4244), (0.639, 0.6281, -0.1332), (0.1922, 0.8604, -0.3843), (0.3816, 0.8726, 0.128), (0.4294, 0.8245, 0.05308), (0.2375, 0.9702, -0.05211), (0.7443, 0.5309, 0.374), (0.3064, 0.7902, -0.21), (0.3756, 0.6675, -0.4161), (0.527, 0.6564, 0.4533), (0.2207, 0.8182, 0.1925), (-0.1517, 0.8671, -0.006513), (0.08984, 0.7818, 0.2591), (0.09101, 0.8086, 0.2024), (0.0251, 0.542, 0.8685), (0.2771, 0.4508, 0.8052), (0.1421, 0.592, 0.8404), (0.4551, 0.4389, 0.7872), (0.5056, 0.5249, 0.7483), (0.3671, 0.5429, 0.7421), (0.01488, 0.7723, 0.6145), (0.6341, 0.434, 0.6374), (0.6863, 0.5692, 0.5883), (0.3462, 0.5547, 0.7324), (0.3768, 0.5254, 0.7283), (0.3199, 0.722, 0.5142), (0.3031, 0.7585, 0.2421), (0.05331, 0.7041, 0.3015), (0.3878, 0.7173, 0.2901), (0.1535, 0.7131, 0.5564), (0.3871, 0.6979, 0.4271), (0.4114, 0.5643, 0.6671)], [], [(24, 14, 66, 67), (57, 60, 15, 56), (0, 12, 17), (45, 44, 19), (16, 0, 61), (2, 14, 24), (43, 27, 7), (4, 68, 28), (91, 90, 76), (1, 22, 25), (2, 24, 27), (3, 26, 71), (4, 28, 94, 31), (84, 75, 48, 23, 78), (37, 6, 47), (7, 33, 39), (8, 34, 40), (57, 13, 60), (38, 41, 11), (38, 52, 104, 105, 36, 100, 41), (80, 9, 114, 107, 101), (41, 40, 11), (97, 35, 40), (35, 8, 40), (40, 39, 11), (40, 34, 39), (34, 7, 39), (39, 37, 11), (39, 33, 37), (33, 6, 37), (37, 38, 11), (37, 47, 38), (32, 10, 38), (0, 45, 19, 61), (23, 48, 50), (9, 80, 81, 82, 86, 83), (17, 18, 42), (26, 7, 34), (27, 33, 7), (27, 24, 33), (24, 6, 33), (25, 49, 6), (25, 22, 53, 49), (22, 54, 53), (30, 90, 21, 85, 87), (21, 4, 31, 85), (28, 29, 8), (42, 3, 71, 70, 20), (59, 74, 72, 73), (26, 43, 7), (24, 67, 25, 6), (3, 18, 43, 26), (18, 12, 2, 27, 43), (15, 60, 0, 16, 64, 65, 63), (15, 62, 5, 74, 59), (30, 87, 81), (92, 80, 36, 89), (19, 4, 21), (19, 20, 68, 4), (19, 44, 20), (74, 77, 78), (18, 3, 42), (17, 12, 18), (34, 8, 29, 26), (15, 63, 62), (67, 66, 1), (0, 17, 42, 20, 44, 45), (12, 14, 2), (12, 13, 14), (13, 57, 1, 66, 14), (49, 53, 32, 47, 6), (94, 96, 95), (59, 56, 15), (50, 51, 46, 10, 54), (55, 21, 91, 5, 58), (54, 10, 32, 53), (75, 30, 89), (50, 48, 51), (47, 32, 38), (10, 46, 52, 38), (23, 50, 54, 22, 1, 56, 59, 73, 72), (46, 104, 52), (1, 57, 56), (88, 31, 93, 109, 111, 83, 86), (25, 67, 1), (74, 5, 77), (63, 65, 64, 16, 58, 5, 62), (13, 12, 0, 60), (26, 29, 71), (28, 69, 29), (72, 74, 78, 23), (29, 70, 71), (68, 20, 69), (28, 68, 69), (69, 20, 70, 29), (79, 35, 97, 99), (109, 113, 111), (55, 58, 16, 61, 19, 21), (76, 30, 75, 84), (36, 80, 101, 100), (103, 106, 107, 114, 112), (85, 31, 88), (87, 85, 88, 82), (87, 82, 81), (82, 88, 86), (76, 90, 30), (91, 21, 90), (5, 91, 76), (30, 81, 80, 92), (89, 30, 92), (48, 75, 89, 36, 51), (5, 76, 84, 78, 77), (94, 28, 8, 35, 96), (31, 94, 95), (79, 110, 96, 35), (31, 95, 93), (101, 98, 41), (99, 97, 41), (100, 101, 41), (99, 41, 98), (41, 97, 40), (79, 99, 98, 102, 106, 103), (36, 105, 46, 51), (105, 104, 46), (106, 102, 107), (101, 107, 102, 98), (95, 96, 110, 113, 109, 93), (110, 79, 103, 112), (113, 110, 112, 108), (113, 108, 83, 111), (112, 114, 9, 83, 108)])
me_icosphere_002.use_remesh_preserve_volume = False
me_icosphere_002.use_remesh_preserve_attributes = False
me_icosphere_002.use_mirror_vertex_groups = False
me_icosphere_002.update()
me_cube_013 = bpy.data.meshes.new('Cube.013')
me_cube_013.from_pydata([(-2.328, -2.628, 1.861), (-1.681, -1.423, 2.859), (-0.6846, -2.664, 1.373), (-1.66, -3.832, 2.014), (0.2833, 0.335, -0.8941), (-2.792, -5.75, 5.422), (-2.149, -3.462, 1.835), (-3.475, -5.806, 4.385), (-2.297, -2.23, 2.458), (-0.7525, -0.3827, 0.01396), (-3.148, -4.607, 4.592), (-0.975, -1.442, 2.139), (-0.1905, 0.2605, -0.2317), (-1.917, -4.397, 4.284), (-0.8314, -3.374, 1.775), (0.3471, -0.7407, -0.3112), (-2.662, -5.36, 3.962), (-0.2571, -1.325, 0.246), (-1.043, -1.784, 0.7966), (-3.241, -5.57, 3.531), (-0.9571, -0.3891, 0.3423), (-3.21, -4.322, 3.909), (-0.2866, -1.845, 0.5394), (-1.398, -4.331, 3.519), (-0.1608, -0.7613, 0.2246), (-2.305, -3.765, 3.529), (-1.863, -2.103, 1.323), (-1.633, -1.867, 1.169), (-1.752, -1.944, 1.483), (-1.616, -1.765, 1.313), (-2.321, -4.104, 2.267), (-1.906, -2.926, 1.561), (-2.756, -4.399, 3.39), (-1.34, -1.3, 1.985), (-1.294, -1.244, 1.898), (-0.8172, -2.635, 1.74), (-0.9377, -3.212, 2.298), (-1.089, -4.144, 2.942), (-0.7816, -3.458, 1.703), (-1.791, -3.48, 2.903), (-0.4008, -2.281, 0.8705), (-1.038, -3.787, 2.586), (-0.8329, -3.376, 1.833), (-1.503, -2.393, 1.292), (-0.9346, -2.575, 1.164), (-2.04, -4.749, 2.909), (-2.533, -4.755, 2.888), (-2.672, -5.314, 3.319)], [], [(0, 6, 30, 32), (0, 32, 7, 21, 8), (0, 8, 28, 26), (0, 26, 31, 6), (1, 8, 21, 10), (1, 10, 25, 39, 11), (1, 11, 24, 12, 34, 33), (1, 33, 28, 8), (2, 11, 39, 35), (41, 37, 13, 23), (40, 38, 22, 15), (2, 40, 15, 24, 11), (3, 14, 42, 41, 23, 16, 45), (6, 3, 30), (3, 6, 31), (3, 44, 17, 22, 38, 14), (4, 17, 18, 9), (4, 9, 20, 12), (4, 12, 24, 15), (4, 15, 22, 17), (5, 16, 23, 13), (5, 13, 25, 10), (5, 10, 21, 7), (5, 7, 19, 16), (7, 32, 47, 19), (34, 12, 20, 29), (33, 34, 29, 28), (44, 3, 31, 43), (27, 29, 20, 9), (26, 28, 29, 27), (45, 16, 19, 47), (27, 9, 18), (26, 27, 18, 43, 31), (39, 25, 13, 37), (35, 39, 37, 36), (42, 36, 41), (41, 36, 37), (2, 35, 36, 42, 14), (2, 14, 38, 40), (17, 44, 43, 18), (32, 30, 46), (47, 32, 46), (3, 45, 47, 46, 30)])
me_cube_013.use_remesh_preserve_volume = False
me_cube_013.use_remesh_preserve_attributes = False
me_cube_013.use_mirror_vertex_groups = False
me_cube_013.update()
me_cube_014 = bpy.data.meshes.new('Cube.014')
me_cube_014.from_pydata([(-2.328, -2.628, 1.861), (-1.681, -1.423, 2.859), (-0.6846, -2.664, 1.373), (-1.66, -3.832, 2.014), (0.2833, 0.335, -0.8941), (-2.792, -5.75, 5.422), (-2.149, -3.462, 1.835), (-3.475, -5.806, 4.385), (-2.297, -2.23, 2.458), (-0.7525, -0.3827, 0.01396), (-3.148, -4.607, 4.592), (-0.975, -1.442, 2.139), (-0.1905, 0.2605, -0.2317), (-1.917, -4.397, 4.284), (-0.8314, -3.374, 1.775), (0.3471, -0.7407, -0.3112), (-2.662, -5.36, 3.962), (-0.2571, -1.325, 0.246), (-1.043, -1.784, 0.7966), (-3.241, -5.57, 3.531), (-0.9571, -0.3891, 0.3423), (-3.21, -4.322, 3.909), (-0.2866, -1.845, 0.5394), (-1.398, -4.331, 3.519), (-0.1608, -0.7613, 0.2246), (-2.305, -3.765, 3.529), (-1.863, -2.103, 1.323), (-1.633, -1.867, 1.169), (-1.752, -1.944, 1.483), (-1.616, -1.765, 1.313), (-2.321, -4.104, 2.267), (-1.906, -2.926, 1.561), (-2.756, -4.399, 3.39), (-1.34, -1.3, 1.985), (-1.294, -1.244, 1.898), (-0.8172, -2.635, 1.74), (-0.9377, -3.212, 2.298), (-1.089, -4.144, 2.942), (-0.7816, -3.458, 1.703), (-1.791, -3.48, 2.903), (-0.4008, -2.281, 0.8705), (-1.038, -3.787, 2.586), (-0.8329, -3.376, 1.833), (-1.503, -2.393, 1.292), (-0.9346, -2.575, 1.164), (-2.04, -4.749, 2.909), (-2.533, -4.755, 2.888), (-2.672, -5.314, 3.319)], [], [(0, 6, 30, 32), (0, 32, 7, 21, 8), (0, 8, 28, 26), (0, 26, 31, 6), (1, 8, 21, 10), (1, 10, 25, 39, 11), (1, 11, 24, 12, 34, 33), (1, 33, 28, 8), (2, 11, 39, 35), (41, 37, 13, 23), (40, 38, 22, 15), (2, 40, 15, 24, 11), (3, 14, 42, 41, 23, 16, 45), (6, 3, 30), (3, 6, 31), (3, 44, 17, 22, 38, 14), (4, 17, 18, 9), (4, 9, 20, 12), (4, 12, 24, 15), (4, 15, 22, 17), (5, 16, 23, 13), (5, 13, 25, 10), (5, 10, 21, 7), (5, 7, 19, 16), (7, 32, 47, 19), (34, 12, 20, 29), (33, 34, 29, 28), (44, 3, 31, 43), (27, 29, 20, 9), (26, 28, 29, 27), (45, 16, 19, 47), (27, 9, 18), (26, 27, 18, 43, 31), (39, 25, 13, 37), (35, 39, 37, 36), (42, 36, 41), (41, 36, 37), (2, 35, 36, 42, 14), (2, 14, 38, 40), (17, 44, 43, 18), (32, 30, 46), (47, 32, 46), (3, 45, 47, 46, 30)])
me_cube_014.use_remesh_preserve_volume = False
me_cube_014.use_remesh_preserve_attributes = False
me_cube_014.use_mirror_vertex_groups = False
me_cube_014.update()
me_cylinder_003 = bpy.data.meshes.new('Cylinder.003')
me_cylinder_003.from_pydata([(-1.932, 0.2623, -1.056), (-1.927, 0.2668, -1.08), (-1.917, 0.2492, -1.056), (-1.913, 0.2544, -1.08)], [], [(0, 2, 3, 1)])
me_cylinder_003.use_remesh_preserve_volume = False
me_cylinder_003.use_remesh_preserve_attributes = False
me_cylinder_003.use_mirror_vertex_groups = False
me_cylinder_003.update()

# ---- objects
ob_cube_008 = bpy.data.objects.new('Cube.008', me_cube_008)
ob_icosphere = bpy.data.objects.new('Icosphere', me_icosphere)
ob_cylinder = bpy.data.objects.new('Cylinder', me_cylinder_001)
ob_cube = bpy.data.objects.new('Cube', me_cube_001)
ob_lamp = bpy.data.objects.new('Lamp', light_lamp)
ob_camera = bpy.data.objects.new('Camera', cam_camera)
ob_cube_002 = bpy.data.objects.new('Cube.002', me_cube_002)
ob_cube_003 = bpy.data.objects.new('Cube.003', me_cube_003)
ob_cube_001 = bpy.data.objects.new('Cube.001', me_cube_004)
ob_cube_004 = bpy.data.objects.new('Cube.004', me_cube_005)
ob_cube_005 = bpy.data.objects.new('Cube.005', me_cube_000)
ob_cube_006 = bpy.data.objects.new('Cube.006', me_cube_006)
ob_cube_007 = bpy.data.objects.new('Cube.007', me_cube_007)
ob_cube_009 = bpy.data.objects.new('Cube.009', me_cube_009)
ob_cylinder_001 = bpy.data.objects.new('Cylinder.001', me_cylinder_000)
ob_cube_010 = bpy.data.objects.new('Cube.010', me_cube_010)
ob_cube_011 = bpy.data.objects.new('Cube.011', me_cube_011)
ob_cube_012 = bpy.data.objects.new('Cube.012', me_cube_012)
ob_cylinder_002 = bpy.data.objects.new('Cylinder.002', me_cylinder_002)
ob_icosphere_001 = bpy.data.objects.new('Icosphere.001', me_icosphere_001)
ob_icosphere_002 = bpy.data.objects.new('Icosphere.002', me_icosphere_002)
ob_cube_013 = bpy.data.objects.new('Cube.013', me_cube_013)
ob_cube_014 = bpy.data.objects.new('Cube.014', me_cube_014)
ob_cylinder_004 = bpy.data.objects.new('Cylinder.004', me_cylinder_003)

# ---- transforms, parenting, visibility, modifiers, constraints
ob_cube_008.location = (-0.04929, 1.034, -0.4893)
ob_cube_008.rotation_euler = (1.253, -0.3144, -0.9884)
ob_cube_008.scale = (0.08624, 0.08624, 0.08624)
ob_cube_008.lineart.crease_threshold = 0.0
_m = ob_cube_008.modifiers.new('Subsurf', 'SUBSURF')
_m.uv_smooth = 'PRESERVE_CORNERS'
_m.quality = 2
_m.show_only_control_edges = False
ob_icosphere.location = (0.399, 1.102, 0.872)
ob_icosphere.rotation_euler = (0.2556, 0.324, -0.3823)
ob_icosphere.scale = (0.2098, 0.2098, 0.2098)
ob_icosphere.lineart.crease_threshold = 0.0
ob_cylinder.location = (0.1718, 1.023, -0.2332)
ob_cylinder.rotation_euler = (-0.2276, 0.1929, 0.158)
ob_cylinder.scale = (0.4372, 0.4372, 0.4372)
ob_cylinder.lineart.crease_threshold = 0.0
_m = ob_cylinder.modifiers.new('Subsurf', 'SUBSURF')
_m.uv_smooth = 'PRESERVE_CORNERS'
_m.quality = 2
_m.show_only_control_edges = False
ob_cube.location = (-0.5599, 0.2941, -0.01054)
ob_cube.rotation_euler = (-1.167, 1.06, -0.9252)
ob_cube.scale = (-0.1963, -0.1963, -0.1963)
ob_cube.lineart.crease_threshold = 0.0
ob_lamp.location = (4.076, 1.005, 5.904)
ob_lamp.rotation_euler = (0.6503, 0.05522, 1.866)
ob_lamp.lock_rotations_4d = False
ob_lamp.empty_display_type = 'ARROWS'
ob_lamp.color = (0.0, 0.0, 0.0, 0.0)
ob_lamp.lineart.crease_threshold = 0.0
ob_camera.location = (7.481, -6.508, 5.344)
ob_camera.rotation_euler = (1.109, 0.01082, 0.8149)
ob_camera.lock_rotations_4d = False
ob_camera.empty_display_type = 'ARROWS'
ob_camera.color = (0.0, 0.0, 0.0, 0.0)
ob_camera.display_type = 'WIRE'
ob_camera.lineart.crease_threshold = 0.0
ob_cube_002.location = (0.01274, 0.9247, -0.3194)
ob_cube_002.rotation_euler = (1.109, -0.2135, -0.9043)
ob_cube_002.scale = (0.08624, 0.08624, 0.08624)
ob_cube_002.lineart.crease_threshold = 0.0
_m = ob_cube_002.modifiers.new('Subsurf', 'SUBSURF')
_m.uv_smooth = 'PRESERVE_CORNERS'
_m.quality = 2
_m.show_only_control_edges = False
ob_cube_003.location = (1.021, 1.015, -1.465)
ob_cube_003.rotation_euler = (-0.7694, -0.08509, -0.5658)
ob_cube_003.scale = (0.1659, 0.1659, 0.1659)
ob_cube_003.lineart.crease_threshold = 0.0
_m = ob_cube_003.modifiers.new('Subsurf', 'SUBSURF')
_m.uv_smooth = 'PRESERVE_CORNERS'
_m.quality = 2
_m.show_only_control_edges = False
ob_cube_001.location = (-0.6543, 0.3607, -0.2356)
ob_cube_001.rotation_euler = (-1.916, -0.2757, -1.4)
ob_cube_001.scale = (0.1278, 0.1278, 0.1278)
ob_cube_001.lineart.crease_threshold = 0.0
ob_cube_004.location = (0.4371, 1.091, 0.1511)
ob_cube_004.rotation_euler = (-1.864, -0.2094, -1.316)
ob_cube_004.scale = (0.1012, 0.1012, 0.1012)
ob_cube_004.lineart.crease_threshold = 0.0
ob_cube_005.location = (-0.734, 0.1623, -0.2338)
ob_cube_005.rotation_euler = (0.7736, 0.2422, 0.2572)
ob_cube_005.scale = (-0.1963, -0.1963, -0.1963)
ob_cube_005.lineart.crease_threshold = 0.0
ob_cube_006.location = (-1.433, -1.205, -1.015)
ob_cube_006.rotation_euler = (0.7811, 0.2822, -0.8639)
ob_cube_006.scale = (-0.4937, -0.4937, -0.4937)
ob_cube_006.lineart.crease_threshold = 0.0
ob_cube_007.location = (-0.9898, -0.3178, -0.6509)
ob_cube_007.rotation_euler = (1.023, -0.08538, 0.2457)
ob_cube_007.scale = (-0.3312, -0.3312, -0.3312)
ob_cube_007.lineart.crease_threshold = 0.0
ob_cube_009.location = (0.1055, 0.9699, -0.1796)
ob_cube_009.rotation_euler = (1.253, -0.3144, -0.9884)
ob_cube_009.scale = (0.08624, 0.08624, 0.08624)
ob_cube_009.lineart.crease_threshold = 0.0
_m = ob_cube_009.modifiers.new('Subsurf', 'SUBSURF')
_m.uv_smooth = 'PRESERVE_CORNERS'
_m.quality = 2
_m.show_only_control_edges = False
ob_cylinder_001.location = (0.0804, 0.9768, -0.01908)
ob_cylinder_001.rotation_euler = (-0.2276, 0.1929, 0.158)
ob_cylinder_001.scale = (0.4372, 0.4372, 0.4372)
ob_cylinder_001.lineart.crease_threshold = 0.0
_m = ob_cylinder_001.modifiers.new('Subsurf', 'SUBSURF')
_m.uv_smooth = 'PRESERVE_CORNERS'
_m.quality = 2
_m.show_only_control_edges = False
ob_cube_010.location = (0.8811, 0.9341, -1.483)
ob_cube_010.rotation_euler = (-0.7694, -0.08509, -0.5658)
ob_cube_010.scale = (0.1659, 0.1659, 0.1659)
ob_cube_010.lineart.crease_threshold = 0.0
_m = ob_cube_010.modifiers.new('Subsurf', 'SUBSURF')
_m.uv_smooth = 'PRESERVE_CORNERS'
_m.quality = 2
_m.show_only_control_edges = False
ob_cube_011.location = (0.9044, 0.9476, -1.357)
ob_cube_011.rotation_euler = (-0.7694, -0.08509, -0.5658)
ob_cube_011.scale = (0.1659, 0.1659, 0.1659)
ob_cube_011.lineart.crease_threshold = 0.0
_m = ob_cube_011.modifiers.new('Subsurf', 'SUBSURF')
_m.uv_smooth = 'PRESERVE_CORNERS'
_m.quality = 2
_m.show_only_control_edges = False
ob_cube_012.location = (0.382, 1.095, 0.1224)
ob_cube_012.rotation_euler = (-1.864, -0.2094, -1.316)
ob_cube_012.scale = (0.1012, 0.1012, 0.1012)
ob_cube_012.lineart.crease_threshold = 0.0
ob_cylinder_002.location = (0.1545, 1.028, -0.04504)
ob_cylinder_002.rotation_euler = (-0.2276, 0.1929, 0.158)
ob_cylinder_002.scale = (0.4372, 0.4372, 0.4372)
ob_cylinder_002.lineart.crease_threshold = 0.0
_m = ob_cylinder_002.modifiers.new('Subsurf', 'SUBSURF')
_m.uv_smooth = 'PRESERVE_CORNERS'
_m.quality = 2
_m.show_only_control_edges = False
ob_icosphere_001.location = (0.3591, 1.082, 0.8634)
ob_icosphere_001.rotation_euler = (0.2556, 0.324, -0.3823)
ob_icosphere_001.scale = (0.2098, 0.2098, 0.2098)
ob_icosphere_001.lineart.crease_threshold = 0.0
ob_icosphere_002.location = (0.4623, 1.136, 0.8807)
ob_icosphere_002.rotation_euler = (0.2556, 0.324, -0.3823)
ob_icosphere_002.scale = (0.2098, 0.2098, 0.2098)
ob_icosphere_002.lineart.crease_threshold = 0.0
ob_cube_013.location = (-0.417, 0.4335, -0.02788)
ob_cube_013.rotation_euler = (-1.916, -0.2757, -1.4)
ob_cube_013.scale = (0.1278, 0.1278, 0.1278)
ob_cube_013.lineart.crease_threshold = 0.0
ob_cube_014.location = (-0.417, 0.4335, -0.02788)
ob_cube_014.rotation_euler = (-1.916, -0.2757, -1.4)
ob_cube_014.scale = (0.1278, 0.1278, 0.1278)
ob_cube_014.lineart.crease_threshold = 0.0
ob_cylinder_004.location = (-0.03405, 1.175, 3.023)
ob_cylinder_004.scale = (5.19, 5.19, 5.19)
ob_cylinder_004.lineart.crease_threshold = 0.0

# ---- collection membership
col_collection_1.objects.link(ob_cube_008)
col_collection_1.objects.link(ob_icosphere)
col_collection_1.objects.link(ob_cylinder)
col_collection_1.objects.link(ob_cube)
col_collection_1.objects.link(ob_lamp)
col_collection_1.objects.link(ob_camera)
col_collection_1.objects.link(ob_cube_002)
col_collection_1.objects.link(ob_cube_003)
col_collection_1.objects.link(ob_cube_001)
col_collection_1.objects.link(ob_cube_004)
col_collection_1.objects.link(ob_cube_005)
col_collection_1.objects.link(ob_cube_006)
col_collection_1.objects.link(ob_cube_007)
col_collection_1.objects.link(ob_cube_009)
col_collection_1.objects.link(ob_cylinder_001)
col_collection_1.objects.link(ob_cube_010)
col_collection_1.objects.link(ob_cube_011)
col_collection_1.objects.link(ob_cube_012)
col_collection_1.objects.link(ob_cylinder_002)
col_collection_1.objects.link(ob_icosphere_001)
col_collection_1.objects.link(ob_icosphere_002)
col_collection_1.objects.link(ob_cube_013)
col_collection_1.objects.link(ob_cube_014)
col_collection_14.objects.link(ob_cylinder_004)

# ---- scene / render settings (as saved in the file)
scene.camera = ob_camera
scene.frame_start = 1; scene.frame_end = 250; scene.frame_set(1)
scene.render.engine = 'BLENDER_EEVEE_NEXT'
scene.render.resolution_percentage = 50
scene.render.dither_intensity = 0.0
scene.cycles.use_denoising = False
scene.cycles.samples = 10
scene.cycles.sampling_pattern = 'TABULATED_SOBOL'
scene.cycles.light_sampling_threshold = 0.0
scene.cycles.use_adaptive_sampling = False
scene.cycles.use_light_tree = False
scene.cycles.blur_glossy = 0.0
scene.cycles.pixel_filter_type = 'GAUSSIAN'
scene.cycles.sample_clamp_indirect = 0.0
scene.view_settings.view_transform = 'Standard'
bpy.context.view_layer.update()
